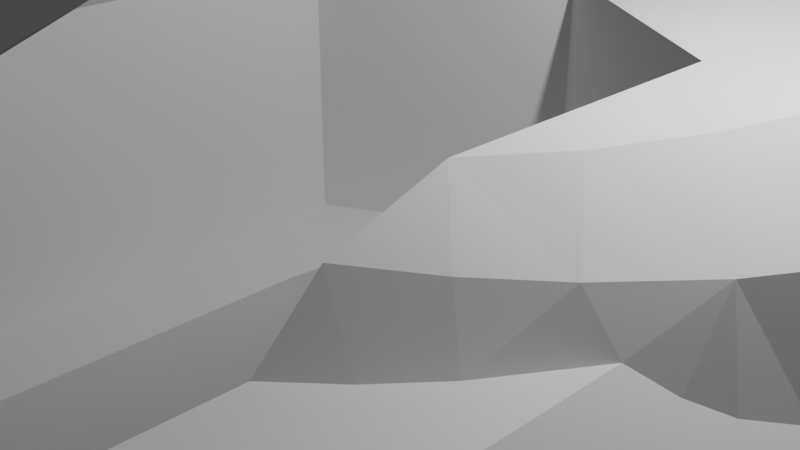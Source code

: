# Source: PCB-Support.blend  (saved by Blender 2.90.8; exported with 4.5.12 LTS)
import bpy
from mathutils import Matrix  # noqa: F401  (used for matrix-valued properties, if any)

bpy.ops.wm.read_factory_settings(use_empty=True)
scene = bpy.context.scene
scene.name = 'Scene'

# ---- collections
col_collection = bpy.data.collections.new('Collection'); scene.collection.children.link(col_collection)

# ---- world
world_world = bpy.data.worlds.new('World'); scene.world = world_world
world_world.use_nodes = True; world_world.node_tree.nodes.clear()
_N = world_world.node_tree.nodes; _L = world_world.node_tree.links
n0 = _N.new('ShaderNodeOutputWorld'); n0.name = 'World Output'; n0.location = (300, 300)
n1 = _N.new('ShaderNodeBackground'); n1.name = 'Background'; n1.location = (10, 300)
n1.inputs[0].default_value = (0.05088, 0.05088, 0.05088, 1.0)
_L.new(n1.outputs[0], n0.inputs[0])
n0.is_active_output = True
world_world.color = (0.05088, 0.05088, 0.05088)
world_world.use_sun_shadow = False
world_world.sun_shadow_jitter_overblur = 0.0

# ---- cameras
cam_camera = bpy.data.cameras.new('Camera')
cam_camera.clip_end = 100.0
cam_camera.ortho_scale = 7.314

# ---- lights
light_light = bpy.data.lights.new('Light', 'POINT')
light_light.transmission_factor = 0.0
light_light.energy = 1000.0
light_light.shadow_soft_size = 0.1
light_light.shadow_maximum_resolution = 0.006
light_light.use_absolute_resolution = True

# ---- meshes
me_pcb_support = bpy.data.meshes.new('PCB Support')
me_pcb_support.from_pydata([(4.388, 2.19, -3.179), (3.974, 3.07, -3.247), (3.982, 3.074, -3.179), (4.326, 2.168, -3.367), (4.338, 1.042, -3.479), (3.722, 2.922, -3.479), (3.78, 2.956, -3.473), (3.834, 2.988, -3.451), (3.884, 3.016, -3.415), (3.926, 3.04, -3.367), (4.36, 2.18, -3.311), (3.956, 3.058, -3.311), (4.38, 2.188, -3.247), (4.628, 1.072, -3.247), (4.616, 1.244, -3.179), (4.656, 0.2718, -3.179), (4.59, 0.2758, -3.367), (4.468, 1.056, -3.451), (4.524, 1.062, -3.415), (4.404, 1.05, -3.473), (4.572, 1.066, -3.367), (4.626, 0.2738, -3.311), (4.606, 1.07, -3.311), (4.648, 0.2718, -3.247), (4.432, -0.9262, -3.247), (4.506, -0.6902, -3.179), (4.174, -1.604, -3.179), (4.012, -1.898, -3.247), (3.672, -2.436, -3.179), (3.462, -2.686, -3.247), (3.018, -3.156, -3.179), (2.694, -3.414, -3.247), (2.236, -3.734, -3.179), (1.878, -3.922, -3.247), (1.35, -4.154, -3.179), (0.8817, -4.288, -3.247), (0.3997, -4.392, -3.179), (-0.06635, -4.432, -3.247), (-0.5803, -4.442, -3.179), (-1.126, -4.376, -3.247), (-1.55, -4.298, -3.179), (-2.054, -4.134, -3.247), (-2.472, -3.968, -3.179), (-3.006, -3.666, -3.247), (-3.314, -3.464, -3.179), (-3.69, -3.002, -3.415), (-4.04, -2.806, -3.179), (-3.652, -2.96, -3.451), (-3.724, -3.036, -3.367), (-3.748, -3.062, -3.311), (-3.762, -3.078, -3.247), (-4.05, -2.434, -3.473), (-3.562, -2.866, -3.479), (-3.608, -2.914, -3.473), (-3.998, -2.394, -3.479), (-4.366, -1.864, -3.479), (-4.424, -1.9, -3.473), (-4.1, -2.474, -3.451), (-4.478, -1.932, -3.451), (-4.144, -2.51, -3.415), (-4.568, -1.986, -3.367), (-4.528, -1.96, -3.415), (-4.182, -2.54, -3.367), (-4.208, -2.562, -3.311), (-4.598, -2.004, -3.311), (-4.226, -2.576, -3.247), (-4.624, -2.018, -3.179), (-4.618, -2.016, -3.247), (4.508, 1.502, -3.365), (4.564, 1.152, -3.363), (4.412, -0.3022, -3.453), (4.152, -0.8402, -3.479), (4.482, -0.4362, -3.383), (4.39, -0.7862, -3.393), (4.276, -0.8782, -3.451), (4.216, -0.8582, -3.473), (4.376, -0.9082, -3.367), (4.33, -0.8942, -3.415), (4.414, -0.7922, -3.363), (4.41, -0.9202, -3.311), (4.236, -1.24, -3.393), (4.26, -1.248, -3.363), (4.278, -1.256, -3.335), (4.088, -1.424, -3.441), (3.758, -1.756, -3.479), (4.022, -1.714, -3.393), (3.816, -1.788, -3.473), (3.87, -1.82, -3.451), (3.92, -1.848, -3.415), (3.962, -1.87, -3.367), (4.044, -1.726, -3.363), (3.992, -1.888, -3.311), (3.78, -2.128, -3.393), (3.8, -2.142, -3.363), (3.816, -2.152, -3.335), (3.606, -2.266, -3.441), (3.24, -2.496, -3.479), (3.504, -2.51, -3.393), (3.29, -2.54, -3.473), (3.34, -2.58, -3.451), (3.382, -2.618, -3.415), (3.418, -2.648, -3.367), (3.522, -2.526, -3.363), (3.446, -2.672, -3.311), (3.186, -2.872, -3.393), (3.204, -2.888, -3.363), (3.218, -2.902, -3.335), (2.966, -2.994, -3.441), (2.516, -3.182, -3.479), (2.802, -3.224, -3.393), (2.556, -3.236, -3.473), (2.594, -3.286, -3.451), (2.63, -3.332, -3.415), (2.658, -3.368, -3.367), (2.818, -3.244, -3.363), (2.68, -3.398, -3.311), (2.42, -3.514, -3.393), (2.434, -3.534, -3.363), (2.196, -3.578, -3.441), (1.748, -3.658, -3.479), (2.02, -3.758, -3.393), (1.832, -3.826, -3.415), (1.806, -3.776, -3.451), (1.852, -3.87, -3.367), (1.778, -3.718, -3.473), (2.032, -3.778, -3.363), (1.868, -3.902, -3.311), (1.588, -3.966, -3.393), (1.596, -3.99, -3.363), (1.604, -4.008, -3.335), (1.332, -3.998, -3.441), (0.8097, -4.004, -3.479), (1.094, -4.146, -3.393), (0.8277, -4.07, -3.473), (0.8437, -4.13, -3.451), (0.8557, -4.186, -3.415), (0.8677, -4.232, -3.367), (1.102, -4.17, -3.363), (0.8757, -4.266, -3.311), (0.6257, -4.264, -3.393), (0.6317, -4.288, -3.363), (0.3877, -4.24, -3.441), (-0.08235, -4.14, -3.479), (0.1597, -4.334, -3.393), (-0.07834, -4.206, -3.473), (-0.07434, -4.27, -3.451), (-0.07234, -4.326, -3.415), (-0.06835, -4.374, -3.367), (0.1617, -4.358, -3.363), (-0.06635, -4.41, -3.311), (-0.3223, -4.358, -3.393), (-0.3223, -4.384, -3.363), (-0.5823, -4.288, -3.441), (-1.08, -4.088, -3.479), (-0.8443, -4.332, -3.393), (-1.09, -4.154, -3.473), (-1.1, -4.216, -3.451), (-1.11, -4.272, -3.415), (-1.116, -4.32, -3.367), (-0.8483, -4.358, -3.363), (-1.122, -4.354, -3.311), (-1.322, -4.26, -3.393), (-1.326, -4.284, -3.363), (-1.544, -4.14, -3.441), (-1.952, -3.86, -3.479), (-1.78, -4.142, -3.393), (-1.976, -3.924, -3.473), (-1.998, -3.982, -3.451), (-2.018, -4.036, -3.415), (-2.034, -4.08, -3.367), (-1.786, -4.166, -3.363), (-2.046, -4.114, -3.311), (-2.232, -3.978, -3.393), (-2.242, -4.002, -3.363), (-2.456, -3.806, -3.441), (-2.85, -3.418, -3.479), (-2.704, -3.75, -3.393), (-2.886, -3.474, -3.473), (-2.92, -3.528, -3.451), (-2.95, -3.576, -3.415), (-2.976, -3.616, -3.367), (-2.716, -3.772, -3.363), (-2.726, -3.79, -3.335), (-2.994, -3.646, -3.311), (-3.114, -3.498, -3.393), (-3.13, -3.518, -3.363), (-3.284, -3.296, -3.441), (-3.492, -3.212, -3.393), (-3.508, -3.23, -3.363), (-3.52, -3.246, -3.335), (4.586, -0.02621, -3.337), (5.022, -10.11, 6.021), (5.58, -9.308, 6.521), (4.81, -9.652, 6.521), (5.836, -9.738, 6.021), (4.144, -10.29, 6.021), (3.978, -9.802, 6.521), (3.25, -10.27, 6.021), (3.136, -9.748, 6.521), (2.38, -10.05, 6.021), (2.332, -9.494, 6.521), (1.582, -9.65, 6.021), (1.612, -9.054, 6.521), (0.8917, -9.076, 6.021), (1.016, -8.456, 6.521), (0.3477, -8.364, 6.021), (0.5817, -7.732, 6.521), (-0.02235, -7.55, 6.021), (0.3337, -6.926, 6.521), (-0.2043, -6.672, 6.021), (0.2857, -6.084, 6.521), (-0.1863, -5.778, 6.021), (0.4417, -5.254, 6.521), (0.03166, -4.908, 6.021), (0.7897, -4.486, 6.521), (0.4357, -4.11, 6.021), (1.312, -3.824, 6.521), (1.01, -3.42, 6.021), (1.978, -3.306, 6.521), (1.722, -2.878, 6.021), (2.622, -7.002, 0.1195), (2.488, -6.704, 1.619), (2.622, -7.002, 1.619), (2.488, -6.704, 0.1195), (2.432, -6.384, 1.619), (2.432, -6.384, 0.1195), (2.452, -6.06, 1.619), (2.452, -6.06, 0.1195), (2.55, -5.748, 1.619), (2.55, -5.748, 0.1195), (2.72, -5.47, 1.619), (2.72, -5.47, 0.1195), (2.95, -5.242, 0.1195), (2.95, -5.242, 1.619), (3.23, -5.074, 0.1195), (3.23, -5.074, 1.619), (3.54, -4.978, 0.1195), (3.54, -4.978, 1.619), (3.866, -4.96, 0.1195), (3.866, -4.96, 1.619), (4.186, -5.02, 0.1195), (4.186, -5.02, 1.619), (4.482, -5.154, 0.1195), (4.482, -5.154, 1.619), (4.736, -5.356, 0.1195), (4.736, -5.356, 1.619), (4.936, -5.612, 0.1195), (4.936, -5.612, 1.619), (0.3477, -8.364, 2.021), (0.9097, -9.094, 2.021), (1.622, -9.676, 2.021), (2.45, -10.08, 4.221), (2.45, -10.08, 2.021), (3.304, -10.28, 4.221), (4.182, -10.29, 4.221), (5.04, -10.1, 4.221), (5.836, -9.738, 4.221), (6.536, -9.206, 4.221), (6.548, -9.194, 6.021), (7.1, -8.536, 4.221), (7.122, -8.504, 6.021), (7.508, -7.758, 4.221), (7.526, -7.706, 6.021), (7.734, -6.91, 4.221), (7.766, -5.99, 2.021), (7.734, -6.91, 2.021), (7.744, -6.836, 6.021), (7.762, -5.942, 6.021), (7.588, -5.088, 2.021), (7.58, -5.064, 6.021), (7.208, -4.25, 2.021), (7.208, -4.25, 6.021), (3.95, 3.126, -1.979), (3.962, 3.108, -3.179), (3.95, 3.126, -3.179), (3.972, 3.09, -3.179), (4.37, 2.24, -1.979), (4.608, 1.288, -1.979), (4.658, 0.3098, -1.979), (4.514, -0.6602, -1.979), (4.184, -1.582, -1.979), (3.68, -2.424, -1.979), (3.022, -3.15, -1.979), (2.236, -3.734, -1.979), (-6.778, 20.82, 0.0195), (-6.194, 20.04, -3.179), (-6.778, 20.82, -3.179), (-6.194, 20.04, 0.0195), (-7.504, 21.48, 0.0195), (-7.504, 21.48, -3.179), (-8.344, 21.98, 0.0195), (-8.344, 21.98, -3.179), (-9.268, 22.31, 0.0195), (-9.268, 22.31, -3.179), (-10.24, 22.46, 0.0195), (-10.24, 22.46, -3.179), (-11.22, 22.41, 0.0195), (-11.22, 22.41, -3.179), (-12.17, 22.17, 0.0195), (-12.17, 22.17, -3.179), (-13.05, 21.75, 0.0195), (-13.05, 21.75, -3.179), (8.152, -3.684, -1.479), (8.58, -4.586, -3.479), (8.152, -3.684, -3.479), (8.58, -4.586, -1.479), (8.824, -5.556, -3.479), (8.824, -5.556, -1.479), (8.872, -6.556, -3.479), (8.872, -6.556, -1.479), (8.726, -7.544, -3.479), (8.726, -7.544, -1.479), (8.39, -8.486, -3.479), (8.39, -8.486, -1.479), (7.876, -9.344, -3.479), (7.876, -9.344, -1.479), (7.206, -10.08, -3.479), (7.206, -10.08, -1.479), (6.402, -10.68, -3.479), (6.402, -10.68, -1.479), (5.5, -11.11, -3.479), (5.5, -11.11, -1.479), (4.53, -11.35, -3.479), (4.53, -11.35, -1.479), (3.53, -11.4, -3.479), (3.53, -11.4, -1.479), (2.542, -11.25, -3.479), (2.542, -11.25, -1.479), (1.6, -10.92, -3.479), (1.6, -10.92, -1.479), (0.7417, -10.4, -3.479), (0.7417, -10.4, -1.479), (0.001658, -9.734, -3.479), (0.001658, -9.734, -1.479), (-0.5943, -8.93, -3.479), (-0.5943, -8.93, -1.479), (5.764, 0.2978, -3.479), (5.764, 0.2978, -1.479), (-9.066, 18.31, -3.479), (-6.45, 19.88, -3.479), (-2.686, 10.64, -3.479), (1.458, 0.3238, -3.479), (-1.378, 11.43, -3.479), (3.694, 2.97, -3.479), (-9.44, 6.59, -3.479), (-8.132, 7.374, -3.479), (-6.752, 8.038, -3.479), (-3.922, 9.736, -3.479), (1.222, 1.162, -3.479), (-14.51, 15.04, -3.479), (-11.9, 16.61, -3.479), (-1.368, -0.8462, -3.479), (-9.304, 18.62, -3.479), (-7.294, 20.92, -3.479), (-6.836, 20.43, -3.479), (-9.61, 18.86, -3.479), (-8.014, 21.46, -3.479), (1.282, -0.4302, -3.479), (4.744, -10.5, -3.479), (3.852, -10.61, -3.479), (1.414, -0.06221, -3.479), (2.956, -10.53, -3.479), (-8.916, 21.89, -3.479), (-9.962, 19.03, -3.479), (1.066, -0.7562, -3.479), (1.408, 0.7118, -3.479), (-9.79, 22.11, -3.479), (-10.35, 19.11, -3.479), (-10.79, 22.15, -3.479), (0.7797, -1.02, -3.479), (2.096, -10.26, -3.479), (0.4377, -1.212, -3.479), (-10.74, 19.09, -3.479), (-11.11, 18.99, -3.479), (-11.45, 18.8, -3.479), (-12.61, 21.65, -3.479), (-11.68, 22.01, -3.479), (-12.13, 17.45, -3.479), (-15.15, 16.92, -3.479), (-15.16, 17.92, -3.479), (0.06365, -1.318, -3.479), (-14.93, 15.95, -3.479), (-12.08, 17.06, -3.479), (-11.74, 18.53, -3.479), (-14.09, 20.47, -3.479), (-11.95, 18.21, -3.479), (-12.09, 17.84, -3.479), (-14.99, 18.8, -3.479), (0.09166, -8.52, -3.479), (-14.6, 19.72, -3.479), (-0.3263, -1.332, -3.479), (-1.608, -0.5362, -3.479), (-0.7103, -1.254, -3.479), (-1.062, -1.09, -3.479), (7.89, -7.568, -3.479), (8.048, -5.786, -3.479), (6.364, -9.744, -3.479), (7.022, -9.13, -3.479), (7.538, -8.394, -3.479), (7.846, -4.91, -3.479), (8.062, -6.684, -3.479), (7.466, -4.094, -3.479), (5.078, -0.1142, -3.479), (5.594, -10.21, -3.479), (1.31, -9.828, -3.479), (-2.984, -4.948, -3.479), (-2.298, -4.538, -3.479), (0.6317, -9.238, -3.479), (-2.64, -4.742, -1.479), (-2.532, -4.49, -1.479), (-2.346, -4.566, -1.479), (-2.984, -4.948, -1.479), (-2.898, -4.314, -1.479), (-2.716, -4.406, -1.479), (7.89, -7.568, -1.479), (7.538, -8.394, -1.479), (6.088, -6.268, -1.479), (7.022, -9.13, -1.479), (4.966, -8.288, -1.479), (8.062, -6.684, -1.479), (7.846, -4.91, -1.479), (8.048, -5.786, -1.479), (0.09166, -8.52, -1.479), (1.47, -6.346, -1.479), (2.658, -8.326, -1.479), (6.364, -9.744, -1.479), (4.744, -10.5, -1.479), (3.852, -10.61, -1.479), (5.594, -10.21, -1.479), (7.466, -4.094, -1.479), (2.956, -10.53, -1.479), (0.1337, -9.274, -1.479), (0.5917, -9.762, -1.479), (4.9, -4.288, -1.479), (4.512, -2.044, -1.479), (4.898, -1.138, -1.479), (5.114, -0.1762, -1.479), (3.97, -2.868, -1.479), (2.592, -4.326, -1.479), (3.29, -3.582, -1.479), (2.096, -10.26, -1.479), (-0.3263, -4.946, -1.479), (0.6557, -4.856, -1.479), (0.6317, -9.238, -1.479), (1.312, -10.31, -1.479), (1.31, -9.828, -1.479), (1.606, -4.592, -1.479), (2.492, -4.164, -1.479), (-1.308, -4.86, -1.479), (-2.26, -4.6, -1.479), (-0.2523, -8.724, -1.479), (5.126, -0.08421, -1.479), (5.146, 0.1178, -1.479), (5.42, 0.09179, -1.479), (5.158, 0.3198, -1.479), (5.164, 0.5218, -1.479), (4.978, -10.85, -1.479), (4.088, -11.0, -1.479), (2.214, -10.74, -1.479), (5.912, -10.5, -1.479), (3.088, -10.96, -1.479), (6.674, -10.01, -1.479), (7.39, -9.316, -1.479), (7.9, -8.568, -1.479), (8.284, -7.648, -1.479), (8.448, -5.764, -1.479), (8.456, -6.762, -1.479), (8.228, -4.792, -1.479), (7.81, -3.89, -1.479), (5.078, -0.1142, -1.525), (-2.298, -4.538, -1.525), (-0.3083, -8.76, -1.473), (-3.002, -4.266, -1.473), (-3.056, -4.248, -1.463), (-0.3623, -8.792, -1.451), (-3.096, -4.24, -1.449), (-3.122, -4.238, -1.437), (-0.4123, -8.82, -1.415), (-3.146, -4.242, -1.423), (-3.166, -4.248, -1.407), (-3.182, -4.262, -1.387), (-0.4523, -8.846, -1.367), (-3.192, -4.278, -1.367), (-3.196, -4.298, -1.349), (-0.4843, -8.864, -1.309), (-3.198, -4.326, -1.325), (-3.19, -4.368, -1.291), (-0.5023, -8.876, -1.247), (-3.158, -4.454, -1.231), (-0.5083, -8.88, -1.181), (-3.112, -4.54, -1.181), (8.726, -6.788, -1.309), (8.774, -6.55, -1.181), (8.63, -7.52, -1.181), (8.542, -7.726, -1.309), (8.3, -8.444, -1.181), (8.136, -8.7, -1.309), (7.796, -9.284, -1.181), (7.598, -9.488, -1.309), (7.138, -10.01, -1.181), (6.84, -10.22, -1.309), (6.352, -10.59, -1.181), (6.034, -10.74, -1.309), (5.466, -11.01, -1.181), (5.048, -11.11, -1.309), (4.514, -11.25, -1.181), (4.106, -11.27, -1.309), (3.536, -11.3, -1.181), (3.05, -11.22, -1.309), (2.566, -11.16, -1.181), (2.124, -10.99, -1.309), (1.642, -10.83, -1.181), (1.17, -10.54, -1.309), (0.8017, -10.32, -1.181), (0.4097, -9.96, -1.309), (0.07566, -9.666, -1.181), (0.08165, -9.316, -1.473), (-0.01234, -9.392, -1.415), (-0.07634, -9.444, -1.309), (8.232, -4.174, -1.365), (7.866, -3.854, -1.473), (7.92, -3.822, -1.451), (7.97, -3.794, -1.415), (8.01, -3.768, -1.367), (8.25, -4.166, -1.335), (8.04, -3.75, -1.309), (8.264, -4.16, -1.305), (8.06, -3.738, -1.247), (8.066, -3.734, -1.181), (8.486, -4.62, -1.181), (8.266, -4.366, -1.413), (8.292, -4.772, -1.473), (8.44, -4.68, -1.365), (8.406, -4.732, -1.415), (8.484, -4.706, -1.309), (8.574, -5.13, -1.365), (8.724, -5.572, -1.181), (8.57, -5.334, -1.413), (8.514, -5.758, -1.473), (8.674, -5.658, -1.365), (8.634, -5.744, -1.415), (8.716, -5.734, -1.309), (8.688, -6.132, -1.393), (8.712, -6.132, -1.365), (8.626, -6.344, -1.441), (8.678, -6.664, -1.393), (8.524, -6.768, -1.473), (8.644, -6.78, -1.415), (8.704, -6.666, -1.365), (8.646, -7.142, -1.365), (8.56, -7.32, -1.413), (8.348, -7.668, -1.473), (8.542, -7.61, -1.365), (8.462, -7.702, -1.415), (8.392, -8.066, -1.365), (8.262, -8.254, -1.413), (7.958, -8.6, -1.473), (8.176, -8.55, -1.365), (8.062, -8.658, -1.415), (7.938, -8.968, -1.365), (7.784, -9.11, -1.413), (7.442, -9.358, -1.473), (7.66, -9.358, -1.365), (7.534, -9.436, -1.415), (7.344, -9.722, -1.365), (7.144, -9.852, -1.413), (6.714, -10.06, -1.473), (6.96, -10.08, -1.365), (6.788, -10.16, -1.415), (6.574, -10.38, -1.365), (6.368, -10.45, -1.413), (5.942, -10.55, -1.473), (6.17, -10.63, -1.365), (5.996, -10.66, -1.415), (5.734, -10.84, -1.365), (5.488, -10.89, -1.413), (4.996, -10.92, -1.473), (5.242, -11.02, -1.365), (5.026, -11.03, -1.415), (4.772, -11.14, -1.365), (4.542, -11.14, -1.413), (4.092, -11.06, -1.473), (4.304, -11.22, -1.365), (4.1, -11.18, -1.415), (3.818, -11.22, -1.393), (3.818, -11.24, -1.365), (3.562, -11.15, -1.441), (3.296, -11.2, -1.393), (3.08, -11.02, -1.473), (3.062, -11.14, -1.415), (3.294, -11.22, -1.365), (2.814, -11.15, -1.365), (2.592, -11.05, -1.413), (2.354, -11.03, -1.365), (2.19, -10.8, -1.473), (2.15, -10.92, -1.415), (1.906, -10.85, -1.393), (1.896, -10.87, -1.365), (1.686, -10.68, -1.441), (1.432, -10.62, -1.393), (1.212, -10.47, -1.415), (1.276, -10.36, -1.473), (1.42, -10.64, -1.365), (1.022, -10.37, -1.393), (1.008, -10.39, -1.365), (0.8557, -10.17, -1.441), (0.6437, -10.09, -1.393), (0.5477, -9.812, -1.473), (0.4657, -9.9, -1.415), (0.6277, -10.11, -1.365), (0.2877, -9.764, -1.393), (0.2697, -9.78, -1.365), (0.2237, -9.6, -1.441), (0.05165, -9.508, -1.393), (0.03366, -9.524, -1.365), (5.166, 0.5958, -1.477), (5.174, 0.6698, -1.467), (5.196, 0.7458, -1.443), (5.208, 0.7638, -1.431), (5.186, 0.7158, -1.455), (5.236, 0.7898, -1.403), (5.254, 0.7978, -1.385), (5.222, 0.7818, -1.417), (5.272, 0.7978, -1.367), (5.292, 0.7918, -1.347), (5.316, 0.7798, -1.323), (5.368, 0.7358, -1.273), (5.464, 0.6038, -1.181), (-3.558, -3.796, 0.0195), (-4.104, -2.886, -1.879), (-3.596, -3.732, -1.597), (-3.044, -4.652, 1.019), (-0.5083, -8.88, 1.019), (-4.624, -2.018, -1.979), (-9.696, 6.436, -2.579), (-9.696, 6.436, -0.9805), (-9.696, 6.436, -3.179), (-14.77, 14.89, -3.179), (-14.77, 14.89, 0.0195), (-9.164, 5.548, 0.0195), (8.486, -4.62, 1.019), (8.066, -3.734, 1.019), (8.724, -5.572, 1.019), (8.774, -6.55, 1.019), (8.63, -7.52, 1.019), (8.3, -8.444, 1.019), (7.796, -9.284, 1.019), (7.138, -10.01, 1.019), (6.352, -10.59, 1.019), (5.466, -11.01, 1.019), (4.514, -11.25, 1.019), (3.536, -11.3, 1.019), (2.566, -11.16, 1.019), (1.642, -10.83, 1.019), (0.8017, -10.32, 1.019), (0.07566, -9.666, 1.019), (5.53, 0.4918, 1.019), (5.016, 1.35, 0.0195), (5.176, 1.082, -1.441), (4.884, 1.572, -1.663), (4.428, 2.33, -1.895), (-0.5883, 10.69, 0.0195), (-1.122, 11.58, -2.579), (-1.122, 11.58, -3.179), (-1.122, 11.58, -0.9805), (6.088, -6.268, 0.1195), (4.9, -4.288, 0.1195), (4.966, -8.288, 0.1195), (2.658, -8.326, 0.1195), (1.47, -6.346, 0.1195), (2.592, -4.326, 0.1195), (-4.04, -2.806, -1.979), (-3.314, -3.464, -1.979), (-2.472, -3.968, -1.979), (-1.55, -4.298, -1.979), (-0.5803, -4.442, -1.979), (0.3997, -4.392, -1.979), (1.35, -4.154, -1.979), (-9.694, 6.438, -3.213), (-9.69, 6.44, -3.247), (-14.76, 14.89, -3.247), (-9.68, 6.446, -3.279), (-9.67, 6.452, -3.311), (-9.656, 6.46, -3.339), (-14.74, 14.91, -3.311), (-9.64, 6.47, -3.367), (-14.71, 14.92, -3.367), (-9.62, 6.482, -3.391), (-9.576, 6.508, -3.433), (-9.55, 6.524, -3.451), (-14.67, 14.95, -3.415), (-14.62, 14.98, -3.451), (-9.6, 6.494, -3.415), (-9.524, 6.54, -3.461), (-9.496, 6.556, -3.473), (-9.468, 6.572, -3.477), (-14.57, 15.01, -3.473), (-13.84, 21.17, -3.179), (-13.84, 21.17, 0.0195), (-14.5, 20.44, 0.0195), (-14.5, 20.44, -3.179), (-15.0, 19.6, 0.0195), (-15.0, 19.6, -3.179), (-15.33, 18.68, 0.0195), (-15.33, 18.68, -3.179), (-15.47, 17.71, 0.0195), (-15.47, 17.71, -3.179), (-15.43, 16.73, 0.0195), (-15.43, 16.73, -3.179), (-15.19, 15.78, 0.0195), (-15.19, 15.78, -3.179), (-9.612, 6.778, 0.2675), (-4.458, -1.334, 0.5155), (-4.45, -0.9022, 0.7435), (-9.14, 7.452, 1.019), (-13.91, 15.41, 1.019), (-9.568, 7.196, 0.5195), (-9.61, 6.994, 0.3815), (-4.37, -0.5002, 1.019), (-9.56, 6.452, 0.1455), (-4.352, -1.988, 0.2695), (-9.416, 6.036, 0.0555), (-4.066, -2.818, 0.0895), (-2.186, -4.138, 2.021), (7.792, -7.154, 1.919), (7.662, -6.924, 2.089), (7.9, -7.344, 1.771), (8.006, -7.532, 1.619), (7.648, -8.4, 1.619), (7.116, -9.174, 1.619), (6.432, -9.818, 1.619), (5.626, -10.3, 1.619), (4.738, -10.6, 1.619), (3.804, -10.71, 1.619), (2.732, -10.4, 1.801), (2.614, -10.21, 1.947), (2.494, -10.02, 2.089), (2.87, -10.61, 1.619), (-1.124, 11.58, -3.213), (-1.138, 11.57, -3.279), (3.926, 3.11, -3.311), (-1.146, 11.57, -3.311), (-6.2, 20.03, -3.247), (-1.128, 11.58, -3.247), (3.944, 3.122, -3.247), (-1.162, 11.56, -3.339), (-6.218, 20.02, -3.311), (-1.198, 11.53, -3.391), (-1.178, 11.55, -3.367), (3.894, 3.092, -3.367), (-6.25, 20.0, -3.367), (-1.242, 11.51, -3.433), (-1.218, 11.52, -3.415), (3.854, 3.068, -3.415), (-6.29, 19.98, -3.415), (-1.266, 11.49, -3.451), (-6.34, 19.95, -3.451), (-1.294, 11.48, -3.461), (3.806, 3.038, -3.451), (3.752, 3.006, -3.473), (-6.394, 19.92, -3.473), (-1.32, 11.46, -3.473), (-1.35, 11.44, -3.477), (4.674, -0.02221, 2.021), (-1.852, 11.83, 0.5195), (2.49, 3.616, 1.019), (-1.614, 11.75, 0.3555), (2.966, 3.462, 0.6915), (-1.37, 11.61, 0.2215), (-1.128, 11.4, 0.1195), (3.452, 3.178, 0.4215), (3.938, 2.764, 0.2175), (-0.8903, 11.13, 0.0535), (4.414, 2.228, 0.0835), (-0.7363, 10.92, 0.02949), (4.722, 1.81, 0.03549), (-7.05, 19.52, 1.019), (5.068, -5.91, 0.1195), (4.328, -7.54, 0.1195), (4.608, -7.372, 0.1195), (5.126, -6.23, 0.1195), (5.008, -6.866, 0.1195), (5.106, -6.554, 0.1195), (4.838, -7.144, 0.1195), (2.822, -7.258, 0.1195), (4.018, -7.636, 0.1195), (3.372, -7.594, 0.1195), (3.692, -7.654, 0.1195), (3.076, -7.46, 0.1195), (-15.01, 19.2, -3.437), (-14.97, 19.59, -3.311), (-7.402, 21.32, -3.367), (-7.572, 21.39, -3.415), (-7.522, 21.46, -3.311), (-7.136, 21.13, -3.327), (-15.3, 18.67, -3.311), (-7.726, 21.53, -3.393), (-14.9, 19.55, -3.415), (-15.26, 18.29, -3.437), (-7.91, 21.71, -3.327), (-15.22, 18.65, -3.415), (-15.45, 17.7, -3.311), (-15.33, 17.3, -3.437), (-15.4, 16.73, -3.311), (-8.138, 21.78, -3.393), (-15.36, 17.7, -3.415), (-8.394, 21.88, -3.415), (-8.208, 21.84, -3.367), (-15.31, 16.74, -3.415), (-15.2, 16.31, -3.437), (-8.358, 21.96, -3.311), (-8.524, 21.99, -3.367), (-15.16, 15.79, -3.311), (-15.08, 15.81, -3.415), (-6.86, 20.75, -3.415), (-8.61, 22.01, -3.393), (-8.816, 22.14, -3.327), (-9.066, 22.17, -3.393), (-9.296, 22.2, -3.415), (-9.134, 22.21, -3.367), (-10.24, 22.34, -3.415), (-9.276, 22.28, -3.311), (-9.44, 22.29, -3.367), (-11.2, 22.3, -3.415), (-9.524, 22.28, -3.393), (-12.13, 22.06, -3.415), (-9.754, 22.37, -3.327), (-10.0, 22.35, -3.393), (-13.82, 21.14, -3.311), (-13.04, 21.73, -3.311), (-10.08, 22.38, -3.367), (-10.24, 22.43, -3.311), (-13.76, 21.08, -3.415), (-12.99, 21.65, -3.415), (-10.43, 22.4, -3.367), (-14.41, 20.37, -3.415), (-10.52, 22.37, -3.393), (-10.76, 22.42, -3.327), (-11.0, 22.35, -3.393), (-11.21, 22.38, -3.311), (-11.39, 22.31, -3.367), (-11.47, 22.27, -3.393), (-11.71, 22.27, -3.327), (-11.94, 22.15, -3.393), (-12.16, 22.14, -3.311), (-12.34, 22.03, -3.367), (-12.43, 21.97, -3.393), (-12.65, 21.92, -3.327), (-14.97, 15.86, -3.473), (-12.86, 21.76, -3.393), (-6.36, 20.2, -3.347), (-13.96, 20.96, -3.367), (-14.02, 20.86, -3.393), (-6.48, 20.26, -3.417), (-14.2, 20.75, -3.327), (-6.456, 20.28, -3.393), (-6.538, 20.47, -3.327), (-14.34, 20.5, -3.393), (-14.47, 20.42, -3.311), (-6.756, 20.66, -3.393), (-6.8, 20.8, -3.311), (-14.57, 20.22, -3.367), (-6.992, 20.92, -3.393), (-14.62, 20.11, -3.393), (-14.77, 19.96, -3.327), (-7.348, 21.25, -3.393), (-14.86, 19.7, -3.393), (-14.28, 16.22, 1.019), (-14.46, 17.1, 1.019), (-14.45, 17.99, 1.019), (-14.23, 18.86, 1.019), (-13.82, 19.66, 1.019), (-13.25, 20.35, 1.019), (-12.54, 20.89, 1.019), (-11.72, 21.27, 1.019), (-10.85, 21.45, 1.019), (-9.952, 21.43, 1.019), (-9.082, 21.21, 1.019), (-8.284, 20.81, 1.019), (-7.594, 20.23, 1.019), (-4.396, 12.22, 1.019), (0.2877, 4.45, 1.019), (-3.382, 11.99, 1.019), (-8.99, 8.62, 1.019), (-4.068, 1.836, 1.019), (-8.718, 9.626, 1.019), (-3.014, 11.9, 1.019), (1.022, 4.28, 1.019), (-2.644, 11.76, 1.019), (-9.08, 19.99, 1.019), (-9.078, 8.302, 1.019), (-9.128, 7.98, 1.019), (-4.246, 1.2, 1.019), (-4.346, 0.5518, 1.019), (1.762, 4.0, 1.019), (-2.28, 11.57, 1.019), (-11.97, 19.94, 1.019), (-13.37, 17.41, 1.019), (-3.756, 1.312, 1.629), (-4.002, 0.5318, 1.569), (-4.128, -0.2762, 1.499), (-4.128, -1.36, 1.395), (-3.944, -2.48, 1.279), (-3.576, -3.598, 1.151), (6.666, -3.538, 2.021), (4.308, -2.342, 2.021), (5.178, -2.56, 2.021), (5.976, -2.964, 2.021), (2.752, 0.3618, 2.021), (3.414, -2.324, 2.021), (2.536, -2.506, 2.021), (3.944, 0.9998, 2.021), (1.322, -2.212, 2.021), (1.722, -2.878, 2.021), (3.094, 1.858, 2.021), (1.01, -3.42, 2.021), (1.178, 2.972, 2.021), (1.662, 2.782, 2.021), (2.156, 2.528, 2.021), (-0.02235, -7.55, 2.021), (-0.2043, -6.672, 2.021), (-1.622, -2.262, 2.021), (0.4357, -4.11, 2.021), (-3.14, -1.678, 2.021), (-2.842, -2.76, 2.021), (0.03166, -4.908, 2.021), (-0.1863, -5.778, 2.021), (-2.55, -3.46, 2.021), (-3.254, -0.6022, 2.021), (-3.184, 0.3558, 2.021), (6.666, -3.538, 6.021), (5.976, -2.964, 6.021), (5.178, -2.56, 6.021), (4.308, -2.342, 6.021), (3.414, -2.324, 6.021), (2.536, -2.506, 6.021), (2.942, -10.3, 1.619), (3.018, -9.996, 1.619), (2.65, -9.832, 1.991), (2.806, -9.642, 1.895), (7.392, -7.372, 1.619), (0.8337, -6.356, 1.619), (2.822, -7.258, 1.619), (2.264, -3.782, 1.619), (4.328, -7.54, 1.619), (4.608, -7.372, 1.619), (5.208, -3.732, 1.619), (5.068, -5.91, 1.619), (4.838, -7.144, 1.619), (5.008, -6.866, 1.619), (5.106, -6.554, 1.619), (5.126, -6.23, 1.619), (4.018, -7.636, 1.619), (3.692, -7.654, 1.619), (3.372, -7.594, 1.619), (3.076, -7.46, 1.619), (7.42, -6.97, 1.991), (7.18, -7.018, 1.895), (0.6017, 3.926, 1.629), (1.606, 3.72, 1.551), (2.556, 3.332, 1.461), (3.536, 2.72, 1.347), (4.458, 1.902, 1.215), (5.032, 1.228, 1.119), (1.344, 0.6958, -3.473), (1.166, 1.126, -3.473), (1.226, 0.6678, -3.415), (1.112, 1.094, -3.451), (1.188, 0.3218, -3.311), (1.136, 0.06379, -3.179), (1.156, 0.3898, -3.179), (1.146, 0.6478, -3.311), (1.27, 0.3238, -3.415), (1.392, 0.3238, -3.473), (1.152, -0.002209, -3.311), (1.036, -0.2462, -3.179), (1.098, 0.7098, -3.179), (0.9657, 1.006, -3.179), (0.9717, 1.01, -3.247), (0.9897, 1.022, -3.311), (1.022, 1.04, -3.367), (1.232, -0.02021, -3.415), (1.35, -0.04821, -3.473), (1.04, -0.3082, -3.311), (0.8677, -0.5242, -3.179), (1.114, -0.3462, -3.415), (1.222, -0.4002, -3.473), (0.8597, -0.5802, -3.311), (0.6357, -0.7522, -3.179), (0.9217, -0.6342, -3.415), (1.014, -0.7122, -3.473), (0.6197, -0.8022, -3.311), (0.3577, -0.9202, -3.179), (0.6697, -0.8702, -3.415), (0.7397, -0.9662, -3.473), (0.3357, -0.9622, -3.311), (0.04566, -1.016, -3.179), (0.3657, -1.04, -3.415), (0.4137, -1.15, -3.473), (0.02165, -1.05, -3.311), (-0.2783, -1.034, -3.179), (0.03366, -1.132, -3.415), (0.05365, -1.252, -3.473), (-0.3043, -1.062, -3.311), (-0.5983, -0.9762, -3.179), (-0.3123, -1.146, -3.415), (-0.3223, -1.266, -3.473), (-0.6263, -0.9982, -3.311), (-0.8943, -0.8402, -3.179), (-1.356, -0.3862, -3.247), (-1.35, -0.3822, -3.179), (-1.15, -0.6382, -3.179), (-0.6523, -1.076, -3.415), (-1.376, -0.3982, -3.311), (-0.6903, -1.19, -3.473), (-0.9203, -0.8602, -3.311), (-1.55, -0.5022, -3.473), (-1.496, -0.4702, -3.451), (-0.9643, -0.9302, -3.415), (-1.028, -1.032, -3.473), (-1.214, -0.6982, -3.393), (1.062, 1.066, -3.415), (-1.446, -0.4402, -3.415), (-1.406, -0.4162, -3.367), (-6.722, 8.056, -3.477), (-11.84, 16.65, -3.473), (-6.694, 8.072, -3.473), (-6.668, 8.09, -3.461), (-6.64, 8.106, -3.451), (-6.616, 8.12, -3.433), (-11.78, 16.68, -3.451), (-11.74, 16.71, -3.415), (-6.57, 8.148, -3.391), (-11.69, 16.73, -3.367), (-6.536, 8.168, -3.339), (-11.66, 16.75, -3.311), (-6.51, 8.184, -3.279), (-11.64, 16.76, -3.247), (-6.498, 8.192, -3.213), (-11.64, 16.77, -3.179), (-12.02, 17.08, -3.473), (-11.86, 17.45, -3.311), (-11.81, 17.71, -3.179), (-11.83, 17.39, -3.179), (-11.82, 17.13, -3.311), (-11.94, 17.45, -3.415), (-11.9, 17.11, -3.415), (-12.06, 17.45, -3.473), (-11.82, 17.78, -3.311), (-11.71, 18.02, -3.179), (-11.91, 17.8, -3.415), (-12.02, 17.82, -3.473), (-11.77, 17.07, -3.179), (-11.71, 18.08, -3.311), (-11.54, 18.3, -3.179), (-11.79, 18.12, -3.415), (-11.89, 18.18, -3.473), (-11.53, 18.36, -3.311), (-11.31, 18.53, -3.179), (-11.6, 18.41, -3.415), (-11.69, 18.49, -3.473), (-11.29, 18.58, -3.311), (-11.03, 18.7, -3.179), (-11.34, 18.64, -3.415), (-11.41, 18.74, -3.473), (-11.01, 18.74, -3.311), (-10.72, 18.79, -3.179), (-11.04, 18.81, -3.415), (-11.09, 18.93, -3.473), (-10.69, 18.83, -3.311), (-10.39, 18.81, -3.179), (-10.71, 18.91, -3.415), (-10.73, 19.03, -3.473), (-10.37, 18.84, -3.311), (-10.07, 18.75, -3.179), (-10.36, 18.92, -3.415), (-10.35, 19.04, -3.473), (-10.05, 18.77, -3.311), (-9.778, 18.62, -3.179), (-9.316, 18.16, -3.247), (-9.324, 18.16, -3.179), (-9.524, 18.41, -3.179), (-10.02, 18.85, -3.415), (-9.298, 18.17, -3.311), (-9.984, 18.97, -3.473), (-9.754, 18.63, -3.311), (-9.124, 18.28, -3.473), (-9.178, 18.24, -3.451), (-9.71, 18.71, -3.415), (-9.646, 18.81, -3.473), (-9.458, 18.47, -3.393), (-9.226, 18.22, -3.415), (-9.268, 18.19, -3.367), (-3.95, 9.72, -3.477), (-3.98, 9.702, -3.473), (-4.006, 9.686, -3.461), (-4.058, 9.656, -3.433), (-4.082, 9.64, -3.415), (-4.034, 9.67, -3.451), (-4.102, 9.628, -3.391), (-4.138, 9.606, -3.339), (-4.164, 9.592, -3.279), (-4.172, 9.586, -3.247), (-4.176, 9.584, -3.213), (-9.08, 19.99, -1.081), (-4.396, 12.22, -0.0285), (0.7937, 3.608, 1.759), (0.9857, 3.29, 1.889), (-3.164, 10.17, -1.081), (2.752, 0.3618, -1.081), (-11.97, 19.94, -1.081), (-13.37, 17.41, -1.081), (-1.622, -2.262, -1.081), (-3.374, 0.6738, 1.889), (-3.564, 0.9938, 1.759), (-8.718, 9.626, -0.0285), (-7.494, 7.576, -1.081), (1.322, -2.212, -1.081), (7.206, -7.014, 3.721), (7.18, -7.018, 3.721), (2.788, -9.664, 3.721), (3.602, -9.802, 3.721), (4.426, -9.746, 3.721), (5.214, -9.5, 3.721), (5.92, -9.076, 3.721), (6.51, -8.496, 3.721), (6.946, -7.796, 3.721), (2.748, -2.962, 6.521), (3.58, -2.812, 6.521), (4.422, -2.866, 6.521), (5.226, -3.12, 6.521), (5.946, -3.56, 6.521), (6.542, -4.158, 6.521), (6.976, -4.882, 6.521), (7.224, -5.688, 6.521), (7.272, -6.53, 6.521), (7.116, -7.36, 6.521), (6.768, -8.128, 6.521), (6.246, -8.79, 6.521), (2.806, -9.642, 3.721), (0.8337, -6.356, 3.721), (2.264, -3.782, 3.721), (5.208, -3.732, 3.721), (0.9657, 1.006, -1.081), (1.098, 0.7098, -1.081), (1.156, 0.3898, -1.081), (1.136, 0.06379, -1.081), (1.036, -0.2462, -1.081), (0.8677, -0.5242, -1.081), (0.6357, -0.7522, -1.081), (0.3577, -0.9202, -1.081), (0.04566, -1.016, -1.081), (-0.2783, -1.034, -1.081), (-0.5983, -0.9762, -1.081), (-0.8943, -0.8402, -1.081), (-1.35, -0.3822, -1.081), (-1.15, -0.6382, -1.081), (-6.494, 8.194, -2.129), (-6.494, 8.194, -3.179), (-6.494, 8.194, -1.081), (-11.64, 16.77, -1.081), (-11.77, 17.07, -1.081), (-11.83, 17.39, -1.081), (-11.81, 17.71, -1.081), (-11.71, 18.02, -1.081), (-11.54, 18.3, -1.081), (-11.31, 18.53, -1.081), (-11.03, 18.7, -1.081), (-10.72, 18.79, -1.081), (-10.39, 18.81, -1.081), (-10.07, 18.75, -1.081), (-9.778, 18.62, -1.081), (-9.524, 18.41, -1.081), (-9.324, 18.16, -1.081), (-4.178, 9.582, -3.179), (-4.178, 9.582, -2.129), (-4.178, 9.582, -1.081), (-6.63, 7.254, -1.081), (-3.286, 9.26, -1.081), (3.704, -4.308, 3.721), (3.664, -4.31, 3.721), (2.75, -4.592, 3.721), (2.984, -4.472, 3.721), (3.19, -4.396, 3.721), (1.81, -6.66, 3.721), (1.944, -7.102, 3.721), (2.952, -8.128, 3.721), (3.378, -8.266, 3.721), (5.614, -5.512, 3.721), (4.808, -8.022, 3.721), (4.574, -8.142, 3.721), (4.368, -8.218, 3.721), (3.854, -8.306, 3.721), (3.412, -8.272, 3.721), (3.23, -4.384, 3.721), (3.894, -8.304, 3.721), (1.808, -6.644, 3.721), (5.686, -6.908, 3.721), (5.774, -6.448, 3.721), (2.07, -5.266, 3.721), (2.186, -7.516, 3.721), (2.924, -8.116, 3.721), (2.54, -7.878, 3.721), (4.18, -4.348, 3.721), (4.146, -4.342, 3.721), (5.606, -5.492, 3.721), (5.018, -4.736, 3.721), (4.634, -4.498, 3.721), (4.606, -4.486, 3.721), (5.04, -4.754, 3.721), (2.518, -7.86, 3.721), (2.37, -4.888, 3.721), (2.2, -7.536, 3.721), (4.328, -8.23, 3.721), (1.874, -5.694, 3.721), (1.872, -5.706, 3.721), (5.372, -5.098, 3.721), (5.358, -5.078, 3.721), (1.952, -7.122, 3.721), (5.748, -5.954, 3.721), (5.75, -5.97, 3.721), (5.484, -7.352, 3.721), (5.684, -6.92, 3.721), (5.774, -6.434, 3.721), (5.186, -7.73, 3.721), (1.784, -6.18, 3.721), (1.784, -6.166, 3.721), (5.552, -4.546, 6.521), (5.922, -5.02, 6.521), (5.722, -4.734, 6.521), (2.006, -8.068, 6.521), (1.636, -7.594, 6.521), (1.836, -7.88, 6.521), (4.454, -3.9, 6.521), (4.53, -3.922, 6.521), (5.002, -4.126, 6.521), (5.08, -4.172, 6.521), (2.244, -4.334, 6.521), (2.206, -4.364, 6.521), (2.556, -8.488, 6.521), (2.478, -8.442, 6.521), (2.074, -8.136, 6.521), (5.484, -4.478, 6.521), (1.322, -5.848, 6.521), (1.316, -5.874, 6.521), (3.104, -8.714, 6.521), (3.028, -8.692, 6.521), (3.866, -3.808, 6.521), (3.938, -3.812, 6.521), (4.286, -8.756, 6.521), (4.222, -8.768, 6.521), (3.692, -8.806, 6.521), (3.272, -3.858, 6.521), (3.62, -8.802, 6.521), (2.76, -4.024, 6.521), (4.798, -8.59, 6.521), (3.336, -3.846, 6.521), (5.314, -8.28, 6.521), (5.352, -8.25, 6.521), (4.848, -8.568, 6.521), (2.71, -4.046, 6.521), (1.816, -4.758, 6.521), (1.792, -4.79, 6.521), (5.766, -7.824, 6.521), (1.502, -5.274, 6.521), (1.49, -5.302, 6.521), (5.742, -7.856, 6.521), (1.284, -6.45, 6.521), (6.236, -6.766, 6.521), (6.242, -6.742, 6.521), (1.284, -6.464, 6.521), (6.056, -7.34, 6.521), (6.068, -7.312, 6.521), (6.274, -6.15, 6.521), (6.274, -6.164, 6.521), (1.39, -7.042, 6.521), (6.168, -5.572, 6.521), (5.358, -5.078, 6.021), (5.272, -4.992, 6.021), (5.186, -4.906, 6.021), (5.102, -4.822, 6.021), (5.018, -4.736, 6.021), (5.606, -5.492, 6.021), (5.542, -5.388, 6.021), (5.484, -5.288, 6.021), (5.482, -5.286, 6.021), (5.42, -5.184, 6.021), (4.478, -8.17, 6.021), (4.368, -8.218, 6.021), (4.534, -8.144, 6.021), (4.602, -8.114, 6.021), (4.608, -8.112, 6.021), (4.614, -8.108, 6.021), (4.624, -8.104, 6.021), (4.642, -8.096, 6.021), (4.698, -8.07, 6.021), (4.808, -8.022, 6.021), (5.748, -5.954, 6.021), (5.712, -5.838, 6.021), (5.682, -5.738, 6.021), (5.68, -5.732, 6.021), (5.678, -5.728, 6.021), (5.642, -5.608, 6.021), (5.774, -6.434, 6.021), (5.768, -6.314, 6.021), (5.762, -6.214, 6.021), (5.754, -6.074, 6.021), (4.012, -8.282, 6.021), (3.894, -8.304, 6.021), (4.248, -8.24, 6.021), (5.686, -6.908, 6.021), (5.71, -6.788, 6.021), (5.726, -6.698, 6.021), (5.752, -6.554, 6.021), (3.532, -8.28, 6.021), (3.412, -8.272, 6.021), (3.594, -8.284, 6.021), (3.662, -8.29, 6.021), (3.712, -8.292, 6.021), (3.772, -8.296, 6.021), (5.488, -7.348, 6.021), (5.538, -7.236, 6.021), (5.572, -7.162, 6.021), (5.636, -7.022, 6.021), (3.064, -8.164, 6.021), (2.952, -8.128, 6.021), (3.298, -8.238, 6.021), (5.188, -7.726, 6.021), (5.262, -7.632, 6.021), (5.3, -7.584, 6.021), (5.412, -7.442, 6.021), (2.644, -7.94, 6.021), (2.54, -7.878, 6.021), (2.696, -7.972, 6.021), (2.75, -8.004, 6.021), (2.75, -8.006, 6.021), (2.798, -8.034, 6.021), (2.85, -8.066, 6.021), (4.902, -7.948, 6.021), (5.094, -7.8, 6.021), (2.2, -7.536, 6.021), (2.286, -7.622, 6.021), (2.454, -7.79, 6.021), (1.952, -7.122, 6.021), (2.016, -7.226, 6.021), (2.074, -7.324, 6.021), (2.074, -7.326, 6.021), (2.076, -7.326, 6.021), (2.076, -7.328, 6.021), (2.106, -7.378, 6.021), (2.138, -7.43, 6.021), (1.81, -6.66, 6.021), (1.846, -6.776, 6.021), (1.878, -6.882, 6.021), (1.88, -6.884, 6.021), (1.916, -7.006, 6.021), (1.784, -6.18, 6.021), (1.79, -6.3, 6.021), (1.794, -6.382, 6.021), (1.796, -6.392, 6.021), (1.796, -6.4, 6.021), (1.796, -6.404, 6.021), (1.796, -6.408, 6.021), (1.804, -6.54, 6.021), (1.872, -5.706, 6.021), (1.848, -5.826, 6.021), (1.838, -5.886, 6.021), (1.806, -6.06, 6.021), (2.07, -5.266, 6.021), (2.02, -5.378, 6.021), (1.922, -5.594, 6.021), (2.196, -5.106, 6.021), (2.292, -4.986, 6.021), (2.184, -5.122, 6.021), (2.148, -5.17, 6.021), (2.37, -4.888, 6.021), (2.466, -4.814, 6.021), (2.538, -4.758, 6.021), (2.656, -4.666, 6.021), (2.75, -4.592, 6.021), (2.86, -4.544, 6.021), (2.95, -4.502, 6.021), (3.08, -4.444, 6.021), (3.19, -4.396, 6.021), (3.31, -4.374, 6.021), (3.412, -4.356, 6.021), (3.546, -4.332, 6.021), (3.664, -4.31, 6.021), (3.786, -4.318, 6.021), (3.892, -4.324, 6.021), (3.896, -4.326, 6.021), (4.026, -4.334, 6.021), (4.146, -4.342, 6.021), (4.26, -4.378, 6.021), (4.368, -4.412, 6.021), (4.37, -4.412, 6.021), (4.492, -4.45, 6.021), (4.606, -4.486, 6.021), (4.708, -4.548, 6.021), (4.808, -4.61, 6.021), (4.916, -4.676, 6.021), (5.008, -7.886, 6.021), (4.798, -8.012, 6.021), (4.782, -8.02, 6.021), (4.594, -8.134, 6.021), (5.35, -7.546, 6.021), (5.182, -7.712, 6.021), (5.18, -7.714, 6.021), (5.176, -7.718, 6.021), (5.494, -5.278, 6.021), (5.6, -7.134, 6.021), (5.482, -7.328, 6.021), (5.478, -7.334, 6.021), (5.198, -4.898, 6.021), (5.744, -6.674, 6.021), (5.69, -6.846, 6.021), (5.678, -6.884, 6.021), (5.678, -6.888, 6.021), (5.038, -4.772, 6.021), (5.054, -4.784, 6.021), (5.024, -4.762, 6.021), (4.82, -4.598, 6.021), (5.776, -6.192, 6.021), (4.612, -4.504, 6.021), (4.546, -4.476, 6.021), (4.614, -4.506, 6.021), (4.38, -4.4, 6.021), (5.744, -6.014, 6.021), (5.726, -5.918, 6.021), (5.69, -5.718, 6.021), (3.906, -4.312, 6.021), (5.568, -5.444, 6.021), (3.724, -4.322, 6.021), (3.674, -4.324, 6.021), (3.672, -4.324, 6.021), (3.606, -4.328, 6.021), (3.426, -4.338, 6.021), (2.964, -4.48, 6.021), (2.208, -5.068, 6.021), (2.55, -4.728, 6.021), (2.708, -4.634, 6.021), (2.76, -4.604, 6.021), (2.808, -4.574, 6.021), (1.958, -5.48, 6.021), (2.052, -5.326, 6.021), (2.068, -5.298, 6.021), (2.072, -5.292, 6.021), (2.074, -5.288, 6.021), (2.082, -5.278, 6.021), (2.082, -5.276, 6.021), (2.114, -5.222, 6.021), (1.814, -5.94, 6.021), (1.802, -6.122, 6.021), (1.794, -6.24, 6.021), (1.782, -6.422, 6.021), (1.868, -6.896, 6.021), (1.942, -7.062, 6.021), (1.954, -7.09, 6.021), (2.064, -7.336, 6.021), (2.198, -7.51, 6.021), (2.36, -7.716, 6.021), (2.536, -7.856, 6.021), (2.566, -7.878, 6.021), (2.57, -7.882, 6.021), (2.58, -7.89, 6.021), (2.738, -8.016, 6.021), (3.01, -8.138, 6.021), (3.178, -8.214, 6.021), (3.652, -8.302, 6.021), (4.132, -8.276, 6.021), (3.854, -8.292, 6.021), (3.834, -8.292, 6.021), (4.336, -8.212, 6.021), (-6.592, 8.136, -3.415), (-6.55, 8.16, -3.367), (-6.5, 8.19, -3.247), (-6.52, 8.178, -3.311), (-4.122, 9.616, -3.367), (-4.154, 9.598, -3.311)], [], [(0, 1, 2), (3, 4, 5), (3, 5, 6), (3, 6, 7), (3, 7, 8), (3, 8, 9), (10, 9, 11), (10, 3, 9), (12, 11, 1), (12, 10, 11), (12, 1, 0), (13, 14, 15), (16, 17, 18), (16, 19, 17), (16, 4, 19), (16, 18, 20), (21, 20, 22), (21, 16, 20), (23, 22, 13), (23, 13, 15), (23, 21, 22), (24, 25, 26), (27, 26, 28), (29, 28, 30), (31, 30, 32), (33, 32, 34), (35, 34, 36), (37, 36, 38), (39, 38, 40), (41, 40, 42), (43, 42, 44), (45, 46, 47), (48, 46, 45), (49, 46, 48), (50, 46, 49), (50, 44, 46), (51, 52, 53), (51, 54, 52), (51, 55, 54), (51, 56, 55), (57, 53, 47), (57, 47, 46), (57, 51, 53), (57, 56, 51), (57, 58, 56), (59, 58, 57), (59, 57, 46), (59, 60, 61), (59, 61, 58), (62, 59, 46), (62, 60, 59), (63, 62, 46), (63, 60, 62), (63, 64, 60), (65, 63, 46), (65, 46, 66), (65, 64, 63), (65, 66, 67), (65, 67, 64), (68, 3, 10), (68, 0, 14), (68, 4, 3), (68, 10, 12), (68, 19, 4), (68, 12, 0), (69, 18, 17), (69, 19, 68), (69, 17, 19), (69, 13, 22), (69, 14, 13), (69, 22, 20), (69, 68, 14), (69, 20, 18), (70, 71, 4), (70, 4, 16), (72, 71, 70), (73, 74, 75), (73, 71, 72), (73, 76, 77), (73, 75, 71), (73, 77, 74), (78, 79, 76), (78, 25, 24), (78, 24, 79), (78, 76, 73), (78, 73, 72), (78, 72, 25), (80, 75, 74), (80, 77, 76), (80, 71, 75), (80, 74, 77), (81, 80, 76), (82, 76, 79), (82, 24, 26), (82, 79, 24), (82, 81, 76), (83, 84, 71), (83, 71, 80), (83, 80, 81), (83, 82, 26), (83, 81, 82), (85, 86, 84), (85, 87, 86), (85, 88, 87), (85, 89, 88), (85, 84, 83), (90, 83, 26), (90, 91, 89), (90, 26, 27), (90, 27, 91), (90, 85, 83), (90, 89, 85), (92, 84, 86), (92, 86, 87), (92, 87, 88), (92, 88, 89), (93, 92, 89), (94, 89, 91), (94, 27, 28), (94, 91, 27), (94, 93, 89), (95, 96, 84), (95, 84, 92), (95, 92, 93), (95, 94, 28), (95, 93, 94), (97, 96, 95), (97, 98, 96), (97, 99, 98), (97, 100, 99), (97, 101, 100), (102, 97, 95), (102, 95, 28), (102, 103, 101), (102, 28, 29), (102, 29, 103), (102, 101, 97), (104, 96, 98), (104, 98, 99), (104, 99, 100), (104, 100, 101), (105, 104, 101), (106, 101, 103), (106, 29, 30), (106, 103, 29), (106, 105, 101), (107, 108, 96), (107, 96, 104), (107, 104, 105), (107, 106, 30), (107, 105, 106), (109, 110, 108), (109, 111, 110), (109, 112, 111), (109, 113, 112), (109, 108, 107), (114, 113, 109), (114, 109, 107), (114, 107, 30), (114, 115, 113), (114, 30, 31), (114, 31, 115), (116, 108, 110), (116, 110, 111), (116, 111, 112), (116, 112, 113), (117, 113, 115), (117, 116, 113), (117, 31, 32), (117, 115, 31), (118, 119, 108), (118, 117, 32), (118, 108, 116), (118, 116, 117), (120, 121, 122), (120, 123, 121), (120, 124, 119), (120, 119, 118), (120, 122, 124), (125, 126, 123), (125, 123, 120), (125, 33, 126), (125, 32, 33), (125, 120, 118), (125, 118, 32), (127, 122, 121), (127, 121, 123), (127, 119, 124), (127, 124, 122), (128, 127, 123), (129, 123, 126), (129, 126, 33), (129, 33, 34), (129, 128, 123), (130, 119, 127), (130, 131, 119), (130, 127, 128), (130, 129, 34), (130, 128, 129), (132, 133, 131), (132, 134, 133), (132, 135, 134), (132, 136, 135), (132, 131, 130), (137, 136, 132), (137, 138, 136), (137, 35, 138), (137, 34, 35), (137, 130, 34), (137, 132, 130), (139, 131, 133), (139, 133, 134), (139, 134, 135), (139, 135, 136), (140, 139, 136), (140, 136, 138), (140, 138, 35), (140, 35, 36), (141, 142, 131), (141, 139, 140), (141, 131, 139), (141, 140, 36), (143, 144, 142), (143, 145, 144), (143, 146, 145), (143, 147, 146), (143, 142, 141), (148, 147, 143), (148, 149, 147), (148, 36, 37), (148, 37, 149), (148, 141, 36), (148, 143, 141), (150, 142, 144), (150, 144, 145), (150, 145, 146), (150, 146, 147), (151, 150, 147), (151, 147, 149), (151, 37, 38), (151, 149, 37), (152, 153, 142), (152, 142, 150), (152, 150, 151), (152, 151, 38), (154, 155, 153), (154, 156, 155), (154, 157, 156), (154, 153, 152), (154, 158, 157), (159, 154, 152), (159, 158, 154), (159, 160, 158), (159, 152, 38), (159, 38, 39), (159, 39, 160), (161, 153, 155), (161, 155, 156), (161, 156, 157), (161, 157, 158), (162, 161, 158), (162, 158, 160), (162, 39, 40), (162, 160, 39), (163, 164, 153), (163, 153, 161), (163, 161, 162), (163, 162, 40), (165, 164, 163), (165, 166, 164), (165, 167, 166), (165, 168, 167), (165, 169, 168), (170, 163, 40), (170, 165, 163), (170, 169, 165), (170, 171, 169), (170, 40, 41), (170, 41, 171), (172, 164, 166), (172, 166, 167), (172, 167, 168), (172, 168, 169), (173, 172, 169), (173, 169, 171), (173, 41, 42), (173, 171, 41), (174, 175, 164), (174, 164, 172), (174, 172, 173), (174, 173, 42), (176, 175, 174), (176, 177, 175), (176, 178, 177), (176, 179, 178), (176, 180, 179), (181, 176, 174), (181, 180, 176), (182, 174, 42), (182, 181, 174), (182, 180, 181), (182, 183, 180), (182, 42, 43), (182, 43, 183), (184, 175, 177), (184, 177, 178), (184, 178, 179), (184, 179, 180), (185, 184, 180), (185, 180, 183), (185, 43, 44), (185, 183, 43), (186, 184, 185), (186, 185, 44), (186, 52, 175), (186, 175, 184), (187, 47, 53), (187, 45, 47), (187, 52, 186), (187, 48, 45), (187, 53, 52), (188, 187, 186), (188, 48, 187), (189, 186, 44), (189, 188, 186), (189, 49, 48), (189, 48, 188), (189, 50, 49), (189, 44, 50), (190, 15, 25), (190, 72, 70), (190, 21, 23), (190, 25, 72), (190, 16, 21), (190, 70, 16), (190, 23, 15), (191, 192, 193), (191, 194, 192), (195, 193, 196), (195, 191, 193), (197, 196, 198), (197, 195, 196), (199, 198, 200), (199, 197, 198), (201, 200, 202), (201, 199, 200), (203, 202, 204), (203, 201, 202), (205, 204, 206), (205, 203, 204), (207, 206, 208), (207, 205, 206), (209, 208, 210), (209, 207, 208), (211, 210, 212), (211, 209, 210), (213, 211, 212), (214, 213, 212), (215, 213, 214), (216, 215, 214), (217, 215, 216), (218, 217, 216), (219, 217, 218), (220, 221, 222), (221, 220, 223), (223, 224, 221), (224, 223, 225), (225, 226, 224), (226, 225, 227), (227, 228, 226), (228, 227, 229), (229, 230, 228), (230, 229, 231), (231, 232, 233), (233, 230, 231), (232, 234, 235), (235, 233, 232), (234, 236, 237), (237, 235, 234), (236, 238, 239), (239, 237, 236), (238, 240, 241), (241, 239, 238), (240, 242, 243), (243, 241, 240), (242, 244, 245), (245, 243, 242), (246, 247, 244), (245, 244, 247), (203, 205, 248), (203, 248, 249), (201, 249, 250), (201, 203, 249), (251, 250, 252), (251, 201, 250), (199, 201, 251), (197, 251, 253), (197, 199, 251), (195, 253, 254), (195, 197, 253), (191, 254, 255), (191, 195, 254), (194, 255, 256), (194, 191, 255), (257, 194, 256), (258, 194, 257), (259, 258, 257), (260, 258, 259), (261, 260, 259), (262, 260, 261), (263, 262, 261), (264, 263, 265), (266, 262, 263), (267, 264, 268), (267, 263, 264), (267, 266, 263), (269, 268, 270), (269, 267, 268), (271, 269, 270), (272, 273, 274), (272, 275, 273), (2, 272, 276), (2, 275, 272), (0, 276, 277), (0, 2, 276), (14, 277, 278), (14, 0, 277), (15, 278, 279), (15, 14, 278), (25, 279, 280), (25, 15, 279), (26, 280, 281), (26, 25, 280), (28, 281, 282), (28, 26, 281), (30, 282, 283), (30, 28, 282), (32, 30, 283), (284, 285, 286), (285, 284, 287), (284, 286, 288), (289, 288, 286), (288, 289, 290), (291, 290, 289), (290, 291, 292), (293, 292, 291), (292, 293, 294), (295, 294, 293), (294, 295, 296), (297, 296, 295), (296, 297, 298), (299, 298, 297), (298, 299, 300), (301, 300, 299), (302, 303, 304), (303, 302, 305), (305, 306, 303), (306, 305, 307), (307, 308, 306), (308, 307, 309), (309, 310, 308), (310, 309, 311), (311, 312, 310), (312, 311, 313), (313, 314, 312), (314, 313, 315), (315, 316, 314), (316, 315, 317), (318, 316, 317), (317, 319, 318), (320, 318, 319), (319, 321, 320), (322, 320, 321), (321, 323, 322), (324, 322, 323), (323, 325, 324), (326, 324, 325), (325, 327, 326), (328, 326, 327), (327, 329, 328), (330, 328, 329), (329, 331, 330), (332, 330, 331), (331, 333, 332), (332, 333, 334), (335, 334, 333), (304, 336, 302), (337, 302, 336), (338, 339, 340), (4, 71, 341), (340, 342, 343), (344, 345, 55), (342, 340, 339), (345, 346, 55), (340, 347, 338), (348, 5, 4), (349, 350, 345), (351, 52, 54), (345, 344, 349), (347, 340, 343), (343, 348, 347), (352, 353, 354), (346, 345, 350), (338, 354, 339), (355, 356, 353), (354, 338, 352), (353, 352, 355), (71, 84, 357), (358, 322, 359), (348, 343, 5), (360, 341, 71), (84, 96, 357), (359, 324, 361), (357, 360, 71), (355, 362, 356), (362, 355, 363), (96, 108, 364), (4, 365, 348), (4, 341, 365), (364, 357, 96), (363, 366, 362), (366, 367, 368), (108, 119, 369), (369, 364, 108), (361, 326, 370), (119, 131, 371), (366, 363, 367), (367, 372, 368), (373, 374, 375), (372, 373, 376), (377, 378, 379), (142, 380, 131), (376, 368, 372), (381, 382, 350), (371, 369, 119), (375, 376, 373), (380, 371, 131), (374, 383, 384), (350, 349, 381), (378, 377, 382), (384, 375, 374), (385, 386, 387), (388, 332, 334), (383, 385, 389), (382, 381, 378), (386, 377, 379), (389, 384, 383), (379, 387, 386), (153, 390, 142), (380, 142, 390), (54, 391, 351), (387, 389, 385), (153, 392, 390), (164, 393, 392), (392, 153, 164), (175, 351, 393), (393, 164, 175), (351, 175, 52), (391, 55, 346), (391, 54, 55), (310, 312, 394), (395, 306, 308), (396, 397, 316), (312, 314, 398), (399, 303, 306), (308, 400, 395), (397, 398, 314), (303, 399, 401), (324, 359, 322), (314, 316, 397), (401, 304, 303), (306, 395, 399), (308, 310, 400), (304, 401, 402), (320, 403, 318), (316, 318, 396), (402, 336, 304), (403, 396, 318), (322, 358, 320), (403, 320, 358), (326, 361, 324), (328, 370, 326), (330, 404, 328), (370, 328, 404), (405, 406, 388), (332, 407, 330), (404, 330, 407), (332, 388, 407), (388, 334, 405), (394, 400, 310), (398, 394, 312), (408, 409, 410), (411, 335, 408), (412, 413, 408), (409, 408, 413), (414, 415, 416), (415, 417, 418), (419, 414, 416), (416, 420, 421), (416, 421, 419), (422, 423, 424), (417, 425, 418), (418, 426, 427), (418, 416, 415), (425, 428, 418), (416, 429, 420), (427, 430, 424), (431, 335, 333), (333, 331, 432), (429, 433, 434), (429, 416, 433), (435, 436, 429), (434, 435, 429), (426, 418, 428), (437, 434, 433), (418, 427, 424), (438, 439, 433), (440, 424, 430), (441, 442, 423), (424, 443, 422), (439, 437, 433), (444, 432, 331), (424, 440, 445), (424, 445, 443), (423, 446, 438), (439, 438, 447), (446, 447, 438), (448, 441, 422), (423, 422, 441), (446, 423, 442), (449, 448, 422), (450, 408, 335), (451, 452, 453), (452, 454, 453), (454, 455, 453), (456, 457, 323), (458, 444, 329), (329, 327, 458), (331, 329, 444), (459, 456, 321), (325, 323, 457), (457, 460, 325), (327, 325, 460), (323, 321, 456), (333, 432, 431), (321, 319, 459), (335, 431, 450), (319, 317, 461), (317, 315, 462), (461, 459, 319), (462, 461, 317), (463, 462, 315), (315, 313, 463), (463, 313, 464), (309, 465, 466), (311, 464, 313), (307, 467, 465), (464, 311, 466), (309, 466, 311), (305, 468, 467), (465, 309, 307), (467, 307, 305), (468, 305, 302), (460, 458, 327), (302, 337, 468), (453, 468, 337), (453, 402, 469), (402, 453, 336), (337, 336, 453), (469, 451, 453), (436, 469, 402), (401, 436, 402), (429, 436, 401), (429, 401, 399), (399, 420, 429), (420, 399, 395), (395, 421, 420), (421, 395, 400), (400, 419, 421), (419, 400, 394), (394, 414, 419), (414, 394, 398), (398, 415, 414), (415, 398, 397), (397, 417, 415), (396, 417, 397), (417, 396, 425), (403, 425, 396), (425, 403, 428), (358, 428, 403), (428, 358, 426), (359, 426, 358), (426, 359, 427), (361, 427, 359), (427, 361, 430), (370, 430, 361), (430, 370, 440), (404, 440, 370), (440, 404, 445), (407, 422, 443), (422, 407, 388), (407, 445, 404), (445, 407, 443), (449, 422, 388), (406, 470, 449), (406, 449, 388), (334, 335, 411), (411, 405, 334), (408, 450, 471), (472, 412, 408), (472, 408, 471), (473, 471, 474), (473, 472, 471), (475, 473, 474), (476, 474, 477), (476, 475, 474), (478, 476, 477), (479, 478, 477), (480, 477, 481), (480, 479, 477), (482, 480, 481), (483, 481, 484), (483, 482, 481), (485, 483, 484), (486, 484, 487), (486, 485, 484), (488, 487, 489), (488, 486, 487), (490, 488, 489), (491, 492, 493), (494, 493, 495), (496, 495, 497), (498, 497, 499), (500, 499, 501), (502, 501, 503), (504, 503, 505), (506, 505, 507), (508, 507, 509), (510, 509, 511), (512, 511, 513), (514, 513, 515), (516, 471, 450), (516, 474, 471), (516, 450, 431), (517, 477, 474), (517, 481, 477), (517, 474, 516), (518, 484, 481), (518, 487, 484), (518, 489, 487), (518, 481, 517), (518, 515, 489), (519, 468, 520), (519, 520, 521), (519, 521, 522), (519, 522, 523), (524, 523, 525), (524, 519, 523), (526, 524, 525), (526, 525, 527), (526, 527, 528), (526, 528, 529), (530, 467, 468), (530, 524, 526), (530, 526, 529), (530, 531, 467), (530, 468, 519), (530, 519, 524), (532, 531, 530), (532, 530, 529), (532, 533, 531), (532, 529, 534), (532, 534, 533), (535, 467, 531), (535, 529, 536), (535, 531, 533), (535, 534, 529), (535, 533, 534), (537, 465, 467), (537, 467, 535), (537, 535, 536), (537, 538, 465), (539, 540, 538), (539, 541, 540), (539, 538, 537), (539, 537, 536), (539, 536, 541), (542, 538, 540), (542, 465, 538), (543, 542, 540), (543, 540, 541), (543, 536, 492), (543, 541, 536), (544, 466, 465), (544, 543, 492), (544, 542, 543), (544, 465, 542), (545, 466, 544), (545, 546, 466), (545, 547, 546), (548, 545, 544), (548, 547, 545), (548, 492, 491), (548, 544, 492), (548, 491, 547), (549, 466, 546), (549, 546, 547), (549, 491, 493), (549, 547, 491), (550, 464, 466), (550, 549, 493), (550, 466, 549), (550, 551, 464), (552, 553, 551), (552, 494, 553), (552, 493, 494), (552, 550, 493), (552, 551, 550), (554, 551, 553), (554, 494, 495), (554, 553, 494), (554, 464, 551), (555, 463, 464), (555, 556, 463), (555, 554, 495), (555, 464, 554), (557, 556, 555), (557, 496, 558), (557, 558, 556), (557, 495, 496), (557, 555, 495), (559, 463, 556), (559, 558, 496), (559, 556, 558), (559, 496, 497), (560, 462, 463), (560, 561, 462), (560, 559, 497), (560, 463, 559), (562, 498, 563), (562, 561, 560), (562, 560, 497), (562, 563, 561), (562, 497, 498), (564, 498, 499), (564, 563, 498), (564, 462, 561), (564, 561, 563), (565, 461, 462), (565, 462, 564), (565, 564, 499), (565, 566, 461), (567, 568, 566), (567, 499, 500), (567, 500, 568), (567, 566, 565), (567, 565, 499), (569, 566, 568), (569, 500, 501), (569, 568, 500), (569, 461, 566), (570, 459, 461), (570, 461, 569), (570, 569, 501), (570, 571, 459), (572, 571, 570), (572, 570, 501), (572, 573, 571), (572, 501, 502), (572, 502, 573), (574, 571, 573), (574, 502, 503), (574, 573, 502), (574, 459, 571), (575, 574, 503), (575, 456, 459), (575, 576, 456), (575, 459, 574), (577, 575, 503), (577, 576, 575), (577, 578, 576), (577, 503, 504), (577, 504, 578), (579, 456, 576), (579, 576, 578), (579, 504, 505), (579, 578, 504), (580, 581, 457), (580, 579, 505), (580, 457, 456), (580, 456, 579), (582, 580, 505), (582, 583, 581), (582, 505, 506), (582, 506, 583), (582, 581, 580), (584, 457, 581), (584, 581, 583), (585, 506, 507), (585, 583, 506), (585, 584, 583), (586, 460, 457), (586, 585, 507), (586, 584, 585), (586, 457, 584), (587, 588, 460), (587, 460, 586), (587, 589, 588), (590, 587, 586), (590, 589, 587), (590, 586, 507), (590, 507, 508), (590, 508, 589), (591, 460, 588), (591, 588, 589), (591, 508, 509), (591, 589, 508), (592, 458, 460), (592, 591, 509), (592, 460, 591), (593, 458, 592), (593, 594, 458), (593, 595, 594), (593, 592, 509), (593, 509, 510), (593, 510, 595), (596, 458, 594), (596, 594, 595), (597, 596, 595), (597, 510, 511), (597, 595, 510), (598, 444, 458), (598, 596, 597), (598, 597, 511), (598, 458, 596), (599, 600, 601), (599, 601, 444), (599, 444, 598), (602, 512, 600), (602, 511, 512), (602, 600, 599), (602, 599, 598), (602, 598, 511), (603, 601, 600), (603, 444, 601), (604, 512, 513), (604, 600, 512), (604, 603, 600), (605, 432, 444), (605, 444, 603), (605, 603, 604), (605, 604, 513), (606, 607, 432), (606, 608, 607), (606, 432, 605), (609, 605, 513), (609, 514, 608), (609, 513, 514), (609, 608, 606), (609, 606, 605), (610, 432, 607), (610, 607, 608), (611, 608, 514), (611, 514, 515), (611, 610, 608), (612, 432, 610), (612, 431, 432), (612, 611, 515), (612, 610, 611), (613, 516, 431), (613, 431, 612), (613, 517, 516), (614, 518, 517), (614, 515, 518), (614, 613, 612), (614, 612, 515), (614, 517, 613), (615, 453, 455), (520, 468, 453), (520, 615, 616), (520, 453, 615), (521, 617, 618), (521, 619, 617), (521, 616, 619), (521, 520, 616), (522, 620, 621), (522, 622, 620), (522, 618, 622), (522, 521, 618), (523, 623, 624), (523, 621, 623), (523, 522, 621), (525, 625, 626), (525, 624, 625), (525, 523, 624), (527, 626, 627), (527, 525, 626), (528, 527, 627), (408, 410, 470), (408, 405, 411), (405, 408, 406), (406, 408, 470), (628, 629, 630), (628, 630, 490), (631, 490, 489), (631, 489, 632), (631, 628, 490), (633, 629, 628), (66, 633, 634), (635, 634, 633), (634, 636, 66), (634, 635, 637), (636, 634, 637), (638, 637, 635), (635, 633, 639), (529, 528, 640), (641, 640, 528), (536, 529, 642), (640, 642, 529), (492, 536, 643), (642, 643, 536), (493, 492, 644), (643, 644, 492), (495, 493, 645), (644, 645, 493), (497, 495, 646), (645, 646, 495), (499, 497, 647), (646, 647, 497), (647, 648, 499), (501, 499, 648), (648, 649, 501), (503, 501, 649), (649, 650, 503), (505, 503, 650), (650, 651, 505), (507, 505, 651), (651, 652, 507), (509, 507, 652), (652, 653, 509), (511, 509, 653), (653, 654, 511), (513, 511, 654), (654, 655, 513), (515, 513, 655), (515, 655, 489), (632, 489, 655), (656, 641, 528), (627, 657, 656), (627, 656, 528), (658, 657, 627), (659, 657, 658), (660, 657, 659), (272, 657, 660), (661, 657, 272), (662, 274, 663), (664, 272, 662), (662, 285, 664), (663, 285, 662), (274, 662, 272), (287, 664, 285), (416, 665, 433), (666, 433, 665), (418, 667, 416), (665, 416, 667), (667, 418, 668), (424, 668, 418), (669, 424, 423), (424, 669, 668), (670, 423, 438), (423, 670, 669), (666, 670, 438), (438, 433, 666), (658, 627, 626), (434, 281, 280), (658, 626, 625), (434, 437, 281), (658, 625, 624), (658, 624, 623), (658, 623, 621), (658, 621, 620), (658, 620, 622), (658, 622, 618), (658, 618, 617), (629, 633, 671), (658, 617, 619), (435, 280, 279), (435, 434, 280), (658, 619, 277), (659, 658, 277), (672, 629, 671), (469, 279, 278), (630, 629, 672), (276, 659, 277), (436, 435, 279), (660, 659, 276), (436, 279, 469), (272, 660, 276), (452, 469, 278), (478, 630, 476), (452, 451, 469), (475, 630, 672), (475, 476, 630), (454, 452, 278), (455, 454, 278), (479, 630, 478), (473, 672, 673), (615, 455, 278), (473, 475, 672), (616, 278, 277), (480, 630, 479), (616, 615, 278), (482, 630, 480), (472, 473, 673), (619, 616, 277), (483, 630, 482), (485, 630, 483), (412, 472, 673), (486, 630, 485), (488, 630, 486), (413, 412, 673), (490, 630, 488), (409, 413, 673), (470, 409, 673), (674, 470, 673), (410, 409, 470), (449, 470, 674), (448, 449, 674), (448, 674, 675), (441, 448, 675), (676, 441, 675), (442, 441, 676), (677, 442, 676), (446, 442, 677), (283, 446, 677), (447, 446, 283), (439, 283, 282), (439, 447, 283), (437, 282, 281), (437, 439, 282), (636, 637, 678), (679, 680, 681), (679, 67, 678), (64, 682, 683), (684, 683, 682), (684, 682, 681), (64, 681, 682), (681, 64, 67), (685, 686, 687), (685, 60, 683), (688, 689, 58), (690, 691, 688), (689, 688, 691), (688, 692, 690), (692, 61, 687), (689, 693, 58), (693, 689, 691), (694, 695, 56), (695, 694, 696), (693, 694, 56), (694, 693, 696), (344, 55, 695), (697, 698, 301), (300, 301, 698), (698, 697, 699), (700, 699, 697), (699, 700, 701), (702, 701, 700), (701, 702, 703), (704, 703, 702), (703, 704, 705), (706, 705, 704), (705, 706, 707), (708, 707, 706), (707, 708, 709), (710, 709, 708), (709, 710, 638), (637, 638, 710), (711, 712, 713), (714, 715, 716), (717, 718, 716), (718, 717, 713), (719, 720, 712), (721, 722, 720), (639, 628, 722), (248, 723, 631), (248, 631, 632), (640, 641, 270), (640, 270, 268), (642, 268, 264), (642, 640, 268), (724, 265, 725), (643, 264, 265), (643, 724, 726), (643, 642, 264), (643, 265, 724), (727, 643, 726), (644, 643, 727), (645, 727, 728), (645, 644, 727), (646, 728, 729), (646, 645, 728), (647, 729, 730), (647, 646, 729), (648, 730, 731), (648, 647, 730), (649, 731, 732), (649, 648, 731), (650, 732, 733), (650, 649, 732), (252, 734, 735), (252, 735, 736), (651, 733, 737), (651, 650, 733), (652, 651, 737), (653, 252, 250), (653, 652, 737), (653, 737, 734), (653, 734, 252), (654, 250, 249), (654, 653, 250), (655, 249, 248), (655, 654, 249), (632, 655, 248), (738, 285, 663), (663, 274, 738), (739, 740, 741), (739, 742, 743), (740, 739, 744), (743, 744, 739), (738, 744, 743), (743, 742, 738), (741, 740, 745), (741, 746, 739), (747, 748, 749), (748, 747, 750), (745, 749, 748), (748, 750, 745), (751, 752, 753), (752, 751, 754), (752, 747, 753), (747, 752, 754), (755, 756, 751), (757, 758, 759), (757, 760, 756), (761, 762, 760), (342, 762, 343), (762, 761, 759), (759, 343, 762), (762, 342, 339), (339, 760, 762), (656, 270, 641), (763, 270, 656), (764, 765, 766), (766, 767, 768), (769, 287, 768), (768, 770, 769), (769, 771, 772), (772, 773, 774), (774, 775, 661), (764, 287, 776), (665, 246, 666), (665, 777, 246), (778, 779, 667), (665, 780, 777), (669, 225, 223), (667, 781, 665), (782, 780, 665), (781, 782, 665), (781, 667, 783), (227, 225, 669), (229, 227, 669), (779, 783, 667), (669, 223, 220), (229, 670, 231), (666, 238, 670), (669, 220, 668), (784, 668, 220), (785, 778, 667), (668, 786, 787), (668, 784, 788), (787, 785, 667), (666, 240, 238), (232, 231, 670), (234, 232, 670), (670, 229, 669), (666, 242, 240), (666, 244, 242), (244, 666, 246), (668, 788, 786), (236, 234, 670), (238, 236, 670), (668, 787, 667), (283, 677, 34), (34, 32, 283), (36, 34, 677), (677, 676, 36), (38, 36, 676), (676, 675, 38), (40, 38, 675), (675, 674, 40), (42, 40, 674), (674, 673, 42), (44, 42, 673), (673, 672, 44), (46, 44, 672), (672, 671, 46), (46, 671, 66), (633, 66, 671), (789, 702, 790), (791, 792, 793), (789, 704, 702), (791, 289, 794), (789, 795, 704), (796, 289, 793), (789, 389, 387), (796, 792, 356), (789, 797, 389), (796, 793, 792), (789, 790, 797), (789, 387, 795), (798, 706, 704), (798, 704, 795), (799, 796, 356), (798, 387, 379), (799, 291, 289), (798, 800, 387), (798, 795, 800), (798, 801, 706), (798, 379, 801), (799, 289, 796), (802, 803, 708), (804, 799, 356), (802, 708, 706), (802, 379, 378), (802, 706, 801), (802, 801, 805), (804, 356, 806), (802, 805, 379), (807, 799, 804), (802, 378, 808), (807, 804, 806), (802, 808, 803), (807, 291, 799), (809, 708, 803), (807, 810, 291), (809, 710, 708), (807, 806, 810), (809, 378, 381), (809, 808, 378), (811, 291, 810), (809, 803, 808), (811, 810, 806), (809, 812, 710), (809, 381, 813), (814, 354, 353), (809, 813, 812), (815, 811, 806), (815, 806, 362), (792, 353, 356), (816, 293, 291), (816, 811, 815), (816, 815, 362), (806, 356, 362), (816, 291, 811), (817, 816, 362), (818, 362, 366), (817, 362, 818), (819, 293, 816), (819, 816, 817), (819, 817, 818), (820, 366, 368), (819, 818, 821), (819, 821, 293), (822, 821, 818), (823, 368, 376), (822, 293, 821), (824, 822, 818), (825, 376, 375), (824, 818, 366), (826, 295, 293), (826, 824, 366), (826, 293, 822), (826, 822, 824), (827, 366, 820), (828, 697, 301), (827, 826, 366), (828, 301, 829), (830, 820, 831), (830, 295, 826), (832, 375, 384), (830, 826, 827), (832, 828, 829), (830, 831, 295), (832, 829, 833), (830, 827, 820), (832, 833, 375), (834, 831, 820), (834, 295, 831), (835, 384, 389), (836, 820, 368), (836, 834, 820), (837, 297, 295), (837, 295, 834), (837, 836, 368), (837, 834, 836), (838, 839, 297), (838, 297, 837), (838, 837, 368), (838, 368, 823), (800, 795, 387), (838, 823, 839), (840, 297, 839), (840, 839, 823), (841, 840, 823), (805, 801, 379), (841, 823, 376), (842, 297, 840), (842, 299, 297), (842, 840, 841), (842, 841, 376), (843, 299, 842), (843, 842, 376), (843, 825, 844), (812, 686, 684), (843, 376, 825), (812, 684, 680), (843, 844, 299), (812, 680, 710), (845, 844, 825), (845, 299, 844), (813, 691, 690), (813, 690, 686), (846, 825, 375), (846, 845, 825), (813, 686, 812), (847, 301, 299), (848, 349, 696), (848, 696, 691), (848, 691, 813), (848, 381, 349), (847, 846, 375), (848, 813, 381), (847, 845, 846), (847, 299, 845), (849, 829, 301), (850, 756, 760), (849, 833, 829), (850, 754, 756), (849, 375, 833), (850, 750, 754), (849, 847, 375), (850, 746, 750), (849, 301, 847), (850, 742, 746), (850, 285, 742), (851, 828, 832), (851, 697, 828), (852, 832, 384), (853, 760, 339), (852, 851, 832), (853, 339, 354), (854, 697, 851), (853, 850, 760), (854, 700, 697), (853, 855, 850), (856, 286, 285), (854, 851, 852), (854, 852, 384), (857, 858, 700), (856, 285, 850), (857, 384, 835), (856, 850, 855), (857, 835, 858), (856, 853, 354), (857, 700, 854), (856, 855, 853), (857, 854, 384), (859, 354, 814), (859, 814, 860), (859, 860, 286), (861, 700, 858), (859, 286, 856), (859, 856, 354), (861, 858, 835), (862, 860, 814), (862, 814, 353), (862, 286, 860), (863, 835, 389), (863, 861, 835), (864, 863, 389), (794, 289, 286), (864, 700, 861), (794, 286, 862), (864, 702, 700), (794, 862, 353), (680, 637, 710), (865, 353, 792), (864, 861, 863), (866, 790, 702), (866, 864, 389), (865, 794, 353), (866, 702, 864), (791, 865, 792), (866, 389, 797), (791, 794, 865), (866, 797, 790), (791, 793, 289), (709, 638, 715), (709, 715, 867), (707, 867, 868), (707, 709, 867), (705, 868, 869), (705, 707, 868), (703, 869, 870), (703, 705, 869), (701, 870, 871), (701, 703, 870), (699, 871, 872), (699, 701, 871), (698, 872, 873), (698, 699, 872), (300, 698, 873), (298, 873, 874), (298, 300, 873), (296, 874, 875), (296, 298, 874), (294, 875, 876), (294, 296, 875), (292, 876, 877), (292, 294, 876), (290, 877, 878), (290, 292, 877), (288, 878, 879), (288, 290, 878), (284, 879, 776), (284, 288, 879), (287, 284, 776), (880, 881, 882), (883, 884, 885), (886, 776, 882), (886, 887, 888), (882, 881, 886), (878, 877, 889), (885, 715, 883), (890, 884, 883), (889, 880, 776), (891, 715, 714), (891, 892, 890), (884, 890, 892), (892, 891, 893), (883, 715, 890), (714, 893, 891), (888, 894, 895), (888, 776, 886), (887, 886, 881), (882, 776, 880), (890, 715, 891), (894, 888, 887), (874, 873, 896), (895, 776, 888), (715, 885, 897), (765, 895, 894), (893, 714, 718), (889, 776, 879), (889, 879, 878), (876, 889, 877), (875, 889, 876), (896, 889, 875), (896, 871, 897), (896, 875, 874), (870, 897, 871), (872, 896, 873), (871, 896, 872), (868, 897, 869), (869, 897, 870), (897, 868, 867), (897, 867, 715), (892, 898, 884), (899, 892, 893), (899, 898, 892), (900, 899, 893), (718, 900, 893), (901, 713, 712), (901, 718, 713), (901, 900, 718), (720, 901, 712), (902, 901, 720), (722, 902, 720), (903, 902, 722), (628, 903, 722), (631, 903, 628), (270, 763, 904), (905, 906, 763), (904, 763, 907), (907, 763, 906), (763, 908, 909), (763, 909, 905), (910, 909, 908), (908, 763, 911), (910, 912, 913), (908, 911, 914), (915, 913, 912), (908, 912, 910), (916, 908, 917), (917, 908, 918), (914, 918, 908), (723, 919, 920), (912, 921, 915), (723, 248, 919), (915, 921, 922), (921, 923, 924), (723, 922, 921), (925, 723, 926), (922, 723, 925), (926, 723, 920), (921, 924, 927), (921, 927, 723), (921, 928, 923), (928, 921, 929), (930, 270, 904), (270, 930, 271), (930, 904, 931), (907, 931, 904), (931, 907, 932), (906, 932, 907), (932, 906, 933), (905, 933, 906), (933, 905, 934), (909, 934, 905), (934, 909, 935), (910, 935, 909), (935, 910, 219), (913, 219, 910), (219, 913, 217), (915, 217, 913), (217, 915, 215), (922, 215, 915), (215, 922, 213), (925, 213, 922), (213, 925, 211), (926, 211, 925), (211, 926, 209), (920, 209, 926), (209, 920, 207), (919, 207, 920), (207, 919, 205), (248, 205, 919), (734, 737, 936), (735, 936, 937), (735, 734, 936), (938, 937, 939), (938, 735, 937), (736, 735, 938), (727, 940, 728), (941, 942, 222), (941, 222, 221), (226, 941, 224), (230, 943, 228), (228, 941, 226), (941, 228, 943), (941, 221, 224), (944, 731, 945), (237, 943, 235), (946, 247, 947), (948, 940, 949), (949, 940, 950), (947, 940, 946), (940, 947, 951), (233, 943, 230), (950, 940, 951), (946, 245, 247), (737, 733, 936), (936, 733, 937), (941, 937, 942), (732, 937, 733), (731, 944, 732), (937, 732, 952), (952, 732, 944), (937, 952, 953), (937, 954, 955), (235, 943, 233), (955, 942, 937), (937, 953, 954), (945, 729, 948), (730, 945, 731), (946, 243, 245), (946, 241, 243), (239, 943, 237), (940, 948, 729), (729, 728, 940), (729, 945, 730), (946, 239, 241), (946, 943, 239), (940, 956, 957), (724, 725, 956), (724, 956, 940), (726, 724, 940), (727, 726, 940), (887, 881, 958), (887, 958, 959), (894, 887, 959), (960, 894, 959), (765, 894, 960), (767, 960, 961), (767, 765, 960), (770, 767, 961), (962, 770, 961), (771, 770, 962), (773, 962, 963), (773, 771, 962), (775, 963, 656), (775, 773, 963), (657, 775, 656), (777, 947, 246), (247, 246, 947), (780, 951, 777), (947, 777, 951), (782, 950, 780), (951, 780, 950), (781, 949, 782), (950, 782, 949), (783, 948, 781), (949, 781, 948), (779, 945, 783), (948, 783, 945), (778, 944, 779), (945, 779, 944), (785, 952, 778), (944, 778, 952), (787, 953, 785), (952, 785, 953), (786, 954, 787), (953, 787, 954), (788, 955, 786), (954, 786, 955), (784, 942, 788), (955, 788, 942), (784, 220, 942), (222, 942, 220), (759, 5, 343), (6, 5, 759), (758, 6, 759), (7, 6, 758), (753, 7, 758), (8, 7, 753), (749, 8, 753), (9, 8, 749), (740, 9, 749), (11, 9, 740), (11, 744, 1), (744, 11, 740), (273, 744, 274), (273, 1, 744), (275, 1, 273), (2, 1, 275), (964, 965, 348), (964, 365, 341), (964, 348, 365), (964, 966, 967), (968, 969, 970), (968, 970, 971), (972, 971, 966), (972, 968, 971), (973, 966, 964), (973, 341, 360), (973, 964, 341), (973, 972, 966), (974, 969, 968), (974, 975, 969), (976, 977, 978), (976, 978, 979), (976, 979, 980), (981, 974, 968), (981, 968, 972), (982, 973, 360), (982, 972, 973), (982, 981, 972), (983, 984, 975), (983, 975, 974), (985, 974, 981), (985, 983, 974), (986, 360, 357), (986, 982, 360), (986, 985, 981), (986, 981, 982), (987, 988, 984), (987, 984, 983), (989, 987, 983), (989, 983, 985), (990, 357, 364), (990, 986, 357), (990, 985, 986), (990, 989, 985), (991, 992, 988), (991, 988, 987), (993, 991, 987), (993, 987, 989), (994, 369, 371), (994, 364, 369), (994, 993, 989), (994, 989, 990), (994, 990, 364), (995, 996, 992), (995, 992, 991), (997, 995, 991), (997, 991, 993), (998, 371, 380), (998, 994, 371), (998, 993, 994), (998, 997, 993), (999, 1000, 996), (999, 996, 995), (1001, 995, 997), (1001, 999, 995), (1002, 380, 390), (1002, 998, 380), (1002, 997, 998), (1002, 1001, 997), (1003, 1004, 1000), (1003, 1000, 999), (1005, 999, 1001), (1005, 1003, 999), (1006, 1002, 390), (1006, 1001, 1002), (1006, 1005, 1001), (1007, 1008, 1004), (1009, 1010, 1011), (1007, 1004, 1003), (1012, 1003, 1005), (1013, 1009, 1011), (1012, 1007, 1003), (1014, 390, 392), (1014, 1006, 390), (1014, 1005, 1006), (1014, 1012, 1005), (1015, 1011, 1008), (1015, 1008, 1007), (1016, 1017, 351), (1018, 1007, 1012), (391, 1016, 351), (1018, 1015, 1007), (1019, 393, 351), (1019, 392, 393), (1019, 1012, 1014), (971, 970, 976), (1019, 1018, 1012), (971, 976, 980), (1019, 1014, 392), (1020, 1019, 351), (1020, 1013, 1011), (966, 980, 1021), (1020, 351, 1017), (966, 1021, 967), (1020, 1017, 1022), (1020, 1022, 1023), (1020, 1023, 1013), (966, 971, 980), (1020, 1015, 1018), (1020, 1018, 1019), (1020, 1011, 1015), (964, 967, 965), (1024, 1016, 391), (1024, 350, 1025), (1026, 1025, 1027), (1028, 1017, 1027), (1029, 1028, 1030), (1030, 1031, 1029), (1022, 1017, 1029), (1028, 1029, 1017), (1023, 1022, 1032), (1031, 1033, 1032), (1034, 1033, 1035), (1034, 1013, 1023), (1013, 1036, 1009), (1037, 1036, 1035), (1009, 1038, 1010), (1039, 1038, 1037), (1040, 382, 377), (1040, 350, 382), (1041, 1042, 1043), (1041, 1043, 1044), (1045, 1044, 1046), (1045, 1041, 1044), (1047, 1040, 377), (1047, 377, 386), (1047, 1046, 1040), (1047, 1045, 1046), (1048, 1042, 1041), (1048, 1049, 1042), (1050, 1048, 1041), (1050, 1041, 1045), (1051, 1045, 1047), (1052, 1035, 1033), (1051, 1047, 386), (1052, 1037, 1035), (1052, 1039, 1037), (1051, 1050, 1045), (1053, 1054, 1049), (1053, 1049, 1048), (1055, 1048, 1050), (1055, 1053, 1048), (1056, 1050, 1051), (1056, 1055, 1050), (1056, 386, 385), (1056, 1051, 386), (1057, 1058, 1054), (1057, 1054, 1053), (1059, 1057, 1053), (1059, 1053, 1055), (1060, 385, 383), (1060, 1055, 1056), (1060, 1056, 385), (1060, 1059, 1055), (1061, 1062, 1058), (1061, 1058, 1057), (1063, 1061, 1057), (1063, 1057, 1059), (1064, 374, 373), (1064, 383, 374), (1064, 1063, 1059), (1064, 1059, 1060), (1064, 1060, 383), (1065, 1066, 1062), (1065, 1062, 1061), (1067, 1065, 1061), (1067, 1061, 1063), (1068, 373, 372), (1068, 1064, 373), (1068, 1063, 1064), (1068, 1067, 1063), (1069, 1070, 1066), (1069, 1066, 1065), (1071, 1065, 1067), (1071, 1069, 1065), (1072, 372, 367), (1072, 1068, 372), (1072, 1067, 1068), (1072, 1071, 1067), (1073, 1074, 1070), (1073, 1070, 1069), (1075, 1069, 1071), (1075, 1073, 1069), (1076, 1072, 367), (1076, 1071, 1072), (1076, 1075, 1071), (1077, 1078, 1074), (1077, 1074, 1073), (1079, 1080, 1081), (1082, 1073, 1075), (1082, 1077, 1073), (1083, 1079, 1081), (1084, 367, 363), (1084, 1076, 367), (1084, 1075, 1076), (1084, 1082, 1075), (1085, 1081, 1078), (1085, 1078, 1077), (1086, 1087, 352), (1088, 1077, 1082), (338, 1086, 352), (1088, 1085, 1077), (1089, 355, 352), (1089, 363, 355), (1089, 1082, 1084), (1044, 1043, 1052), (1089, 1088, 1082), (1089, 1084, 363), (1090, 1089, 352), (1090, 352, 1087), (1046, 1031, 1030), (1090, 1083, 1081), (1046, 1033, 1031), (1090, 1087, 1091), (1090, 1091, 1092), (1090, 1092, 1083), (1046, 1052, 1033), (1090, 1085, 1088), (1046, 1044, 1052), (1090, 1088, 1089), (1090, 1081, 1085), (1040, 1025, 350), (1040, 1046, 1030), (1040, 1030, 1025), (1093, 1086, 338), (347, 1093, 338), (1094, 1093, 965), (1093, 347, 348), (348, 965, 1093), (1095, 965, 967), (1095, 1087, 1086), (1096, 967, 1021), (1091, 1087, 1096), (1096, 1097, 1091), (1098, 1096, 1087), (1099, 1021, 980), (1099, 1092, 1091), (1100, 980, 979), (1100, 1083, 1092), (1101, 979, 978), (1079, 1101, 1102), (1101, 1079, 1083), (1103, 978, 977), (1103, 1080, 1079), (889, 1104, 1105), (1105, 880, 889), (1106, 958, 881), (1107, 1106, 881), (1108, 1109, 881), (1109, 1107, 881), (916, 1107, 1109), (908, 916, 1109), (889, 896, 1110), (1110, 1104, 889), (1111, 1110, 897), (896, 897, 1110), (1112, 929, 921), (1113, 929, 1112), (884, 898, 1114), (884, 1114, 1113), (884, 1113, 1112), (1115, 897, 885), (897, 1115, 1111), (1115, 884, 1116), (631, 723, 927), (903, 927, 924), (903, 631, 927), (902, 924, 923), (902, 903, 924), (901, 923, 928), (901, 902, 923), (900, 928, 929), (900, 901, 928), (899, 929, 1113), (899, 900, 929), (1114, 899, 1113), (898, 899, 1114), (912, 1112, 921), (1112, 912, 1117), (1117, 912, 1109), (908, 1109, 912), (763, 656, 963), (911, 963, 962), (911, 763, 963), (914, 962, 961), (914, 911, 962), (918, 961, 960), (918, 914, 961), (917, 960, 959), (917, 918, 960), (1106, 959, 958), (916, 917, 959), (1107, 959, 1106), (1107, 916, 959), (956, 1118, 1119), (956, 1119, 957), (725, 263, 1118), (725, 1118, 956), (265, 263, 725), (253, 251, 1120), (253, 1120, 1121), (254, 1121, 1122), (254, 253, 1121), (255, 1122, 1123), (255, 254, 1122), (256, 1123, 1124), (256, 255, 1123), (257, 1124, 1125), (257, 256, 1124), (259, 1125, 1126), (259, 257, 1125), (261, 1126, 1118), (261, 259, 1126), (263, 261, 1118), (935, 219, 218), (935, 218, 1127), (934, 1127, 1128), (934, 935, 1127), (933, 1128, 1129), (933, 934, 1128), (932, 1129, 1130), (932, 933, 1129), (931, 1130, 1131), (931, 932, 1130), (930, 1131, 1132), (930, 931, 1131), (271, 1132, 1133), (271, 930, 1132), (269, 1133, 1134), (269, 271, 1133), (267, 1134, 1135), (267, 269, 1134), (266, 1135, 1136), (266, 267, 1135), (262, 266, 1136), (1137, 262, 1136), (260, 262, 1137), (1138, 260, 1137), (258, 260, 1138), (192, 258, 1138), (194, 258, 192), (736, 1120, 251), (736, 251, 252), (938, 1139, 1120), (938, 1120, 736), (939, 1139, 938), (941, 939, 937), (1140, 939, 941), (939, 1140, 1139), (941, 943, 1140), (1141, 1140, 943), (1142, 1141, 946), (943, 946, 1141), (946, 940, 957), (957, 1119, 1142), (1142, 946, 957), (1143, 977, 976), (976, 1144, 1143), (1144, 976, 970), (970, 1145, 1144), (1145, 970, 969), (969, 1146, 1145), (1146, 969, 975), (975, 1147, 1146), (1147, 975, 984), (984, 1148, 1147), (988, 1148, 984), (1148, 988, 1149), (992, 1149, 988), (1149, 992, 1150), (996, 1150, 992), (1150, 996, 1151), (1000, 1151, 996), (1151, 1000, 1152), (1004, 1152, 1000), (1152, 1004, 1153), (1008, 1153, 1004), (1153, 1008, 1154), (1011, 1155, 1156), (1155, 1011, 1010), (1011, 1154, 1008), (1154, 1011, 1156), (1157, 1010, 1158), (1159, 1155, 1157), (1010, 1157, 1155), (1157, 1160, 1159), (1160, 1157, 1039), (1158, 1039, 1157), (1039, 1052, 1160), (1161, 1160, 1052), (1052, 1043, 1161), (1162, 1161, 1043), (1043, 1042, 1162), (1163, 1162, 1042), (1042, 1049, 1163), (1164, 1163, 1049), (1049, 1054, 1164), (1165, 1164, 1054), (1166, 1165, 1058), (1054, 1058, 1165), (1167, 1166, 1062), (1058, 1062, 1166), (1168, 1167, 1066), (1062, 1066, 1167), (1169, 1168, 1070), (1066, 1070, 1168), (1170, 1169, 1074), (1070, 1074, 1169), (1171, 1170, 1078), (1074, 1078, 1170), (1172, 1171, 1081), (1078, 1081, 1171), (1172, 1081, 1080), (1080, 1173, 1172), (1174, 1175, 1080), (1175, 1174, 977), (1176, 1175, 1143), (1173, 1080, 1175), (1175, 1176, 1173), (977, 1143, 1175), (1177, 1155, 1159), (1159, 1160, 1177), (1155, 1177, 1112), (1178, 1173, 1176), (1177, 1160, 1116), (1116, 1112, 1177), (1109, 1147, 1117), (1111, 1164, 1110), (1165, 1110, 1164), (1111, 1116, 1160), (1178, 1109, 1108), (1104, 1110, 1169), (1109, 1178, 1143), (1108, 1173, 1178), (1112, 1152, 1153), (1112, 1153, 1154), (1104, 1172, 1173), (1112, 1117, 1152), (1112, 1154, 1156), (1112, 1156, 1155), (1173, 1108, 1104), (1104, 1169, 1170), (1104, 1170, 1171), (1104, 1171, 1172), (1169, 1110, 1168), (1168, 1110, 1167), (1167, 1110, 1166), (1166, 1110, 1165), (1111, 1160, 1161), (1109, 1143, 1144), (1176, 1143, 1178), (1111, 1161, 1162), (1146, 1109, 1145), (1148, 1117, 1147), (1164, 1111, 1163), (1109, 1144, 1145), (1163, 1111, 1162), (1147, 1109, 1146), (1152, 1117, 1151), (1149, 1117, 1148), (1150, 1117, 1149), (1151, 1117, 1150), (1179, 1180, 1141), (1181, 1182, 1183), (1140, 1184, 1185), (1139, 1186, 1187), (1119, 1188, 1142), (1189, 1190, 1191), (1192, 1121, 1193), (1194, 1183, 1141), (1180, 1194, 1141), (1192, 1195, 1122), (1140, 1196, 1184), (1197, 1198, 1119), (1141, 1199, 1140), (1187, 1193, 1121), (1140, 1200, 1139), (1201, 1139, 1202), (1142, 1203, 1204), (1188, 1205, 1142), (1139, 1201, 1186), (1142, 1206, 1207), (1142, 1207, 1208), (1142, 1209, 1206), (1142, 1179, 1141), (1191, 1190, 1123), (1210, 1202, 1139), (1120, 1139, 1121), (1142, 1204, 1179), (1181, 1211, 1141), (1200, 1212, 1139), (1213, 1191, 1123), (1214, 1215, 1140), (1216, 1217, 1142), (1199, 1214, 1140), (1212, 1210, 1139), (1140, 1185, 1218), (1205, 1216, 1142), (1139, 1187, 1121), (1119, 1219, 1188), (1119, 1220, 1219), (1221, 1222, 1126), (1198, 1223, 1119), (1189, 1224, 1124), (1126, 1119, 1118), (1140, 1225, 1196), (1226, 1225, 1140), (1119, 1223, 1220), (1222, 1197, 1119), (1125, 1124, 1224), (1215, 1226, 1140), (1224, 1221, 1125), (1119, 1126, 1222), (1126, 1125, 1221), (1209, 1142, 1217), (1140, 1218, 1200), (1190, 1189, 1123), (1124, 1123, 1189), (1123, 1122, 1213), (1195, 1213, 1122), (1121, 1192, 1122), (1199, 1141, 1211), (1142, 1208, 1203), (1182, 1181, 1141), (1183, 1182, 1141), (1227, 1228, 1229), (1230, 1231, 1232), (1130, 1129, 1233), (1130, 1233, 1234), (1131, 1235, 1236), (1237, 218, 1238), (202, 1239, 1240), (1240, 1230, 1241), (1236, 1227, 1242), (1131, 1236, 1242), (1243, 212, 1244), (1132, 1242, 1227), (204, 1241, 1230), (200, 1245, 1246), (1129, 1247, 1248), (1129, 1128, 1247), (196, 1249, 1250), (1250, 1251, 196), (1128, 1127, 1252), (198, 1251, 1253), (1252, 1127, 1254), (198, 196, 1251), (202, 1240, 1241), (1249, 193, 1255), (1128, 1252, 1256), (200, 1246, 1239), (200, 198, 1245), (1257, 192, 1258), (196, 193, 1249), (1259, 1255, 193), (1260, 1254, 1127), (193, 192, 1259), (1261, 216, 1262), (1137, 1263, 1138), (1132, 1227, 1229), (1264, 214, 1265), (210, 1244, 212), (1241, 204, 202), (1266, 1138, 1263), (1244, 210, 1267), (1268, 1136, 1269), (204, 1232, 1231), (210, 1270, 1267), (1271, 1137, 1272), (1263, 1137, 1271), (1262, 214, 1264), (1260, 218, 1237), (216, 1238, 218), (1265, 212, 1243), (1136, 1272, 1137), (1242, 1132, 1131), (1135, 1273, 1274), (1138, 1258, 192), (1235, 1131, 1130), (1130, 1234, 1235), (1259, 192, 1257), (1248, 1233, 1129), (1253, 1245, 198), (1239, 202, 200), (204, 1230, 1232), (1256, 1247, 1128), (1231, 206, 204), (1135, 1269, 1136), (208, 1275, 1270), (1127, 218, 1260), (1272, 1136, 1268), (1273, 1135, 1134), (1228, 1133, 1132), (206, 1231, 1275), (1269, 1135, 1274), (1276, 1134, 1133), (1134, 1276, 1273), (1238, 216, 1261), (1275, 208, 206), (1258, 1138, 1266), (1133, 1228, 1276), (214, 1262, 216), (1270, 210, 208), (212, 1265, 214), (1132, 1229, 1228), (1217, 1277, 1278), (1217, 1278, 1279), (1217, 1279, 1280), (1217, 1280, 1281), (1209, 1281, 1206), (1205, 1282, 1283), (1205, 1283, 1284), (1205, 1284, 1285), (1205, 1285, 1286), (1205, 1286, 1277), (1216, 1277, 1217), (1287, 1191, 1288), (1289, 1191, 1287), (1290, 1191, 1289), (1291, 1191, 1290), (1292, 1191, 1291), (1293, 1191, 1292), (1294, 1191, 1293), (1295, 1191, 1294), (1296, 1191, 1295), (1191, 1296, 1189), (1219, 1297, 1298), (1219, 1298, 1299), (1219, 1299, 1300), (1219, 1300, 1301), (1219, 1301, 1302), (1219, 1302, 1282), (1188, 1282, 1205), (1223, 1303, 1304), (1223, 1304, 1305), (1223, 1305, 1306), (1223, 1306, 1297), (1220, 1297, 1219), (1307, 1195, 1308), (1309, 1195, 1307), (1288, 1195, 1309), (1213, 1288, 1191), (1197, 1310, 1311), (1197, 1311, 1312), (1197, 1312, 1313), (1197, 1313, 1303), (1198, 1303, 1223), (1314, 1193, 1315), (1316, 1193, 1314), (1317, 1193, 1316), (1318, 1193, 1317), (1319, 1193, 1318), (1308, 1193, 1319), (1192, 1308, 1195), (1221, 1320, 1321), (1221, 1321, 1322), (1221, 1322, 1323), (1221, 1323, 1310), (1222, 1310, 1197), (1324, 1186, 1325), (1326, 1186, 1324), (1315, 1186, 1326), (1187, 1315, 1193), (1224, 1327, 1328), (1224, 1328, 1329), (1224, 1329, 1330), (1224, 1330, 1320), (1320, 1221, 1224), (1331, 1202, 1332), (1333, 1202, 1331), (1334, 1202, 1333), (1335, 1202, 1334), (1336, 1202, 1335), (1337, 1202, 1336), (1325, 1202, 1337), (1338, 1189, 1296), (1339, 1189, 1338), (1327, 1189, 1339), (1201, 1325, 1186), (1327, 1224, 1189), (1340, 1341, 1212), (1342, 1212, 1341), (1332, 1212, 1342), (1210, 1332, 1202), (1343, 1344, 1218), (1345, 1218, 1344), (1346, 1218, 1345), (1347, 1218, 1346), (1348, 1218, 1347), (1349, 1218, 1348), (1350, 1218, 1349), (1340, 1218, 1350), (1200, 1340, 1212), (1351, 1352, 1184), (1353, 1184, 1352), (1354, 1184, 1353), (1355, 1184, 1354), (1343, 1184, 1355), (1185, 1343, 1218), (1356, 1357, 1225), (1358, 1225, 1357), (1359, 1225, 1358), (1360, 1225, 1359), (1361, 1225, 1360), (1362, 1225, 1361), (1363, 1225, 1362), (1351, 1225, 1363), (1196, 1351, 1184), (1364, 1365, 1215), (1366, 1215, 1365), (1367, 1215, 1366), (1356, 1215, 1367), (1226, 1356, 1225), (1214, 1364, 1215), (1368, 1369, 1199), (1370, 1199, 1369), (1364, 1199, 1370), (1371, 1211, 1372), (1373, 1211, 1371), (1374, 1211, 1373), (1368, 1211, 1374), (1199, 1211, 1368), (1375, 1372, 1211), (1211, 1181, 1375), (1376, 1375, 1181), (1377, 1376, 1181), (1378, 1377, 1181), (1379, 1378, 1181), (1181, 1183, 1379), (1380, 1379, 1183), (1381, 1380, 1183), (1382, 1381, 1183), (1383, 1382, 1183), (1194, 1383, 1183), (1384, 1383, 1180), (1385, 1384, 1180), (1386, 1385, 1180), (1387, 1386, 1180), (1179, 1387, 1180), (1388, 1387, 1204), (1389, 1388, 1204), (1390, 1389, 1204), (1391, 1390, 1204), (1392, 1391, 1204), (1203, 1392, 1204), (1393, 1392, 1208), (1394, 1393, 1208), (1395, 1394, 1208), (1396, 1395, 1208), (1397, 1396, 1208), (1207, 1397, 1208), (1398, 1397, 1206), (1399, 1398, 1206), (1400, 1399, 1206), (1281, 1400, 1206), (1338, 1257, 1401), (1402, 1257, 1338), (1403, 1257, 1402), (1295, 1257, 1403), (1404, 1257, 1295), (1259, 1404, 1255), (1328, 1266, 1405), (1406, 1266, 1328), (1407, 1266, 1406), (1408, 1266, 1407), (1339, 1266, 1408), (1401, 1266, 1339), (1258, 1401, 1257), (1409, 1228, 1227), (1321, 1271, 1410), (1411, 1271, 1321), (1412, 1271, 1411), (1330, 1271, 1412), (1405, 1271, 1330), (1263, 1405, 1266), (1227, 1286, 1409), (1227, 1278, 1286), (1227, 1413, 1278), (1311, 1268, 1414), (1415, 1268, 1311), (1416, 1268, 1415), (1417, 1268, 1416), (1323, 1268, 1417), (1410, 1268, 1323), (1236, 1418, 1419), (1236, 1420, 1418), (1236, 1400, 1420), (1236, 1421, 1400), (1413, 1236, 1280), (1419, 1280, 1236), (1272, 1410, 1271), (1413, 1227, 1236), (1274, 1422, 1304), (1274, 1304, 1313), (1274, 1313, 1414), (1423, 1234, 1424), (1425, 1234, 1423), (1398, 1234, 1425), (1421, 1234, 1398), (1234, 1426, 1396), (1396, 1424, 1234), (1269, 1414, 1268), (1235, 1421, 1236), (1276, 1306, 1422), (1276, 1427, 1306), (1276, 1428, 1427), (1276, 1298, 1428), (1276, 1429, 1298), (1430, 1391, 1248), (1393, 1248, 1391), (1426, 1248, 1393), (1273, 1422, 1274), (1233, 1426, 1234), (1228, 1302, 1429), (1228, 1431, 1302), (1228, 1283, 1431), (1228, 1409, 1283), (1429, 1276, 1228), (1388, 1430, 1256), (1432, 1388, 1256), (1433, 1432, 1256), (1434, 1433, 1256), (1435, 1434, 1256), (1386, 1435, 1256), (1436, 1386, 1256), (1247, 1430, 1248), (1382, 1254, 1437), (1384, 1254, 1382), (1436, 1254, 1384), (1252, 1436, 1256), (1438, 1372, 1237), (1376, 1237, 1372), (1439, 1237, 1376), (1378, 1237, 1439), (1440, 1237, 1378), (1441, 1237, 1440), (1442, 1237, 1441), (1380, 1237, 1442), (1437, 1237, 1380), (1260, 1437, 1254), (1369, 1261, 1443), (1444, 1261, 1369), (1445, 1261, 1444), (1446, 1261, 1445), (1447, 1261, 1446), (1448, 1261, 1447), (1449, 1261, 1448), (1450, 1261, 1449), (1374, 1261, 1450), (1438, 1261, 1374), (1238, 1438, 1237), (1365, 1264, 1451), (1370, 1264, 1365), (1443, 1264, 1370), (1262, 1443, 1261), (1243, 1367, 1451), (1243, 1452, 1367), (1243, 1453, 1452), (1243, 1357, 1453), (1243, 1454, 1357), (1265, 1451, 1264), (1244, 1454, 1243), (1267, 1363, 1454), (1267, 1352, 1363), (1267, 1455, 1352), (1270, 1455, 1267), (1275, 1355, 1455), (1275, 1456, 1355), (1275, 1457, 1456), (1275, 1344, 1457), (1275, 1458, 1344), (1458, 1275, 1231), (1231, 1350, 1458), (1231, 1459, 1350), (1231, 1341, 1459), (1231, 1460, 1341), (1460, 1231, 1230), (1460, 1230, 1240), (1461, 1342, 1240), (1460, 1240, 1342), (1240, 1462, 1461), (1240, 1463, 1462), (1240, 1464, 1463), (1240, 1331, 1464), (1240, 1465, 1331), (1239, 1465, 1240), (1324, 1466, 1246), (1337, 1246, 1466), (1465, 1246, 1337), (1246, 1467, 1324), (1245, 1467, 1246), (1468, 1314, 1253), (1326, 1253, 1314), (1467, 1253, 1326), (1251, 1468, 1253), (1307, 1250, 1469), (1470, 1250, 1307), (1471, 1250, 1470), (1319, 1250, 1471), (1468, 1250, 1319), (1287, 1255, 1404), (1472, 1255, 1287), (1309, 1255, 1472), (1469, 1255, 1309), (1249, 1469, 1250), (1199, 1364, 1214), (1221, 1310, 1222), (1197, 1303, 1198), (1215, 1356, 1226), (1275, 1455, 1270), (1276, 1422, 1273), (1225, 1351, 1196), (1223, 1297, 1220), (1219, 1282, 1188), (1184, 1343, 1185), (1218, 1340, 1200), (1205, 1277, 1216), (1274, 1414, 1269), (1267, 1454, 1244), (1217, 1281, 1209), (1212, 1332, 1210), (1186, 1315, 1187), (1208, 1392, 1203), (1202, 1325, 1201), (1206, 1397, 1207), (1243, 1451, 1265), (1268, 1410, 1272), (1271, 1405, 1263), (1264, 1443, 1262), (1204, 1387, 1179), (1193, 1308, 1192), (1180, 1383, 1194), (1195, 1288, 1213), (1266, 1401, 1258), (1261, 1438, 1238), (1257, 1404, 1259), (1237, 1437, 1260), (1255, 1469, 1249), (1254, 1436, 1252), (1256, 1430, 1247), (1250, 1468, 1251), (1248, 1426, 1233), (1253, 1467, 1245), (1234, 1421, 1235), (1246, 1465, 1239), (1426, 1394, 1395), (1433, 1434, 1387), (1319, 1471, 1308), (1409, 1286, 1285), (1424, 1397, 1423), (1432, 1433, 1387), (1430, 1389, 1390), (1438, 1373, 1371), (1436, 1384, 1385), (1439, 1376, 1377), (1367, 1366, 1451), (1309, 1472, 1288), (1438, 1374, 1373), (1310, 1415, 1311), (1297, 1428, 1298), (1365, 1364, 1370), (1426, 1393, 1394), (1395, 1396, 1426), (1342, 1341, 1460), (1377, 1378, 1439), (1388, 1432, 1387), (1431, 1282, 1302), (1282, 1431, 1283), (1397, 1424, 1396), (1299, 1298, 1429), (1323, 1417, 1310), (1409, 1285, 1284), (1323, 1322, 1410), (1422, 1306, 1305), (1413, 1280, 1279), (1328, 1327, 1406), (1313, 1312, 1414), (1290, 1289, 1404), (1429, 1302, 1301), (1385, 1386, 1436), (1382, 1383, 1384), (1421, 1398, 1399), (1328, 1405, 1329), (1317, 1316, 1468), (1425, 1423, 1397), (1415, 1310, 1416), (1350, 1459, 1340), (1442, 1441, 1379), (1407, 1406, 1327), (1279, 1278, 1413), (1399, 1400, 1421), (1330, 1412, 1320), (1412, 1411, 1320), (1400, 1281, 1420), (1471, 1470, 1308), (1370, 1369, 1443), (1368, 1444, 1369), (1390, 1391, 1430), (1321, 1410, 1322), (1430, 1388, 1389), (1314, 1468, 1316), (1435, 1387, 1434), (1342, 1461, 1332), (1326, 1324, 1467), (1437, 1380, 1381), (1440, 1379, 1441), (1450, 1449, 1368), (1371, 1372, 1438), (1462, 1332, 1461), (1445, 1368, 1446), (1311, 1414, 1312), (1427, 1297, 1306), (1422, 1305, 1304), (1313, 1304, 1303), (1297, 1427, 1428), (1284, 1283, 1409), (1339, 1338, 1401), (1330, 1329, 1405), (1338, 1296, 1402), (1295, 1403, 1296), (1403, 1402, 1296), (1391, 1392, 1393), (1309, 1307, 1469), (1387, 1435, 1386), (1314, 1315, 1326), (1381, 1382, 1437), (1307, 1308, 1470), (1417, 1416, 1310), (1429, 1300, 1299), (1429, 1301, 1300), (1278, 1277, 1286), (1321, 1320, 1411), (1287, 1404, 1289), (1408, 1407, 1327), (1339, 1408, 1327), (1398, 1425, 1397), (1287, 1288, 1472), (1379, 1440, 1378), (1331, 1465, 1333), (1380, 1442, 1379), (1466, 1325, 1337), (1372, 1375, 1376), (1368, 1445, 1444), (1352, 1351, 1363), (1355, 1456, 1343), (1457, 1343, 1456), (1452, 1453, 1356), (1454, 1360, 1359), (1353, 1352, 1455), (1341, 1340, 1459), (1374, 1450, 1368), (1449, 1448, 1368), (1345, 1344, 1458), (1334, 1333, 1465), (1458, 1348, 1347), (1454, 1363, 1362), (1453, 1357, 1356), (1455, 1355, 1354), (1458, 1350, 1349), (1465, 1337, 1336), (1332, 1464, 1331), (1325, 1466, 1324), (1404, 1295, 1294), (1332, 1462, 1463), (1404, 1294, 1293), (1404, 1292, 1291), (1448, 1447, 1368), (1404, 1293, 1292), (1404, 1291, 1290), (1465, 1335, 1334), (1458, 1349, 1348), (1447, 1446, 1368), (1454, 1361, 1360), (1454, 1358, 1357), (1343, 1457, 1344), (1455, 1354, 1353), (1367, 1452, 1356), (1454, 1359, 1358), (1332, 1463, 1464), (1465, 1336, 1335), (1418, 1420, 1281), (1280, 1419, 1281), (1419, 1418, 1281), (1468, 1319, 1318), (1468, 1318, 1317), (1458, 1347, 1346), (1458, 1346, 1345), (1454, 1362, 1361), (1365, 1451, 1366), (1105, 1104, 1108), (1116, 884, 1112), (639, 633, 628), (638, 639, 721), (722, 721, 639), (664, 287, 661), (661, 775, 657), (774, 773, 775), (774, 661, 287), (772, 771, 773), (772, 774, 287), (719, 638, 721), (769, 770, 771), (769, 772, 287), (1473, 1022, 1029), (1474, 1023, 1032), (1473, 1031, 1032), (1475, 1009, 1036), (1476, 1035, 1036), (1094, 1086, 1093), (977, 1174, 1103), (1080, 1103, 1174), (1102, 978, 1103), (1027, 1025, 1030), (1027, 1017, 1016), (1476, 1013, 1034), (1474, 1033, 1034), (1158, 1010, 1038), (1475, 1037, 1038), (1098, 1087, 1095), (1094, 965, 1095), (1477, 1092, 1099), (1097, 1021, 1099), (1478, 979, 1101), (346, 350, 1024), (1026, 1016, 1024), (1098, 967, 1096), (1478, 1083, 1100), (1477, 980, 1100), (346, 1024, 391), (1026, 1024, 1025), (1026, 1027, 1016), (1028, 1027, 1030), (1473, 1029, 1031), (1473, 1032, 1022), (1474, 1032, 1033), (1474, 1034, 1023), (1476, 1034, 1035), (1036, 1037, 1475), (1036, 1013, 1476), (1475, 1038, 1009), (1094, 1095, 1086), (1098, 1095, 967), (1477, 1099, 980), (1477, 1100, 1092), (1478, 1100, 979), (1478, 1101, 1083), (1102, 1101, 978), (1102, 1103, 1079), (1158, 1038, 1039), (1097, 1096, 1021), (1097, 1099, 1091), (711, 638, 719), (719, 721, 720), (635, 639, 638), (664, 661, 272), (681, 680, 684), (683, 684, 686), (683, 60, 64), (739, 746, 742), (745, 740, 749), (745, 750, 746), (678, 637, 680), (678, 67, 66), (687, 686, 690), (687, 61, 60), (688, 58, 61), (693, 691, 696), (693, 56, 58), (695, 696, 349), (695, 55, 56), (738, 274, 744), (738, 742, 285), (751, 753, 758), (751, 756, 754), (761, 757, 759), (757, 761, 760), (755, 758, 757), (747, 749, 753), (747, 754, 750), (679, 681, 67), (679, 678, 680), (636, 678, 66), (685, 687, 60), (685, 683, 686), (692, 688, 61), (692, 687, 690), (344, 695, 349), (741, 745, 746), (755, 751, 758), (755, 757, 756), (768, 767, 770), (717, 638, 711), (711, 719, 712), (766, 765, 767), (766, 768, 287), (717, 711, 713), (716, 638, 717), (716, 715, 638), (764, 766, 287), (895, 765, 764), (895, 764, 776), (714, 716, 718), (885, 884, 1115), (1115, 1116, 1111), (1105, 1108, 881), (880, 1105, 881)])
me_pcb_support.use_remesh_fix_poles = True
me_pcb_support.use_remesh_preserve_attributes = False
me_pcb_support.use_mirror_vertex_groups = False
me_pcb_support.update()

# ---- objects
ob_light = bpy.data.objects.new('Light', light_light)
ob_camera = bpy.data.objects.new('Camera', cam_camera)
ob_pcb_support = bpy.data.objects.new('PCB Support', me_pcb_support)

# ---- transforms, parenting, visibility, modifiers, constraints
ob_light.location = (4.076, 1.005, 5.904)
ob_light.rotation_euler = (0.6503, 0.05522, 1.866)
ob_light.lock_rotations_4d = False
ob_light.empty_display_type = 'ARROWS'
ob_light.color = (0.0, 0.0, 0.0, 0.0)
ob_light.lineart.crease_threshold = 0.0
ob_camera.location = (7.359, -6.926, 4.958)
ob_camera.rotation_euler = (1.109, 0.0, 0.8149)
ob_camera.lock_rotations_4d = False
ob_camera.empty_display_type = 'ARROWS'
ob_camera.color = (0.0, 0.0, 0.0, 0.0)
ob_camera.display_type = 'WIRE'
ob_camera.lineart.crease_threshold = 0.0
ob_pcb_support.location = (4.577e-08, -5.6e-07, -8.156e-06)
ob_pcb_support.rotation_euler = (0.0, -0.0, 2.601)
ob_pcb_support.lineart.crease_threshold = 0.0

# ---- collection membership
col_collection.objects.link(ob_light)
col_collection.objects.link(ob_camera)
col_collection.objects.link(ob_pcb_support)

# ---- scene / render settings (as saved in the file)
scene.camera = ob_camera
scene.frame_start = 1; scene.frame_end = 250; scene.frame_set(1)
scene.render.engine = 'BLENDER_EEVEE_NEXT'
scene.cycles.use_denoising = False
scene.cycles.samples = 128
scene.cycles.sampling_pattern = 'TABULATED_SOBOL'
scene.cycles.use_adaptive_sampling = False
scene.cycles.use_light_tree = False
scene.view_settings.view_transform = 'Filmic'
bpy.context.view_layer.update()
